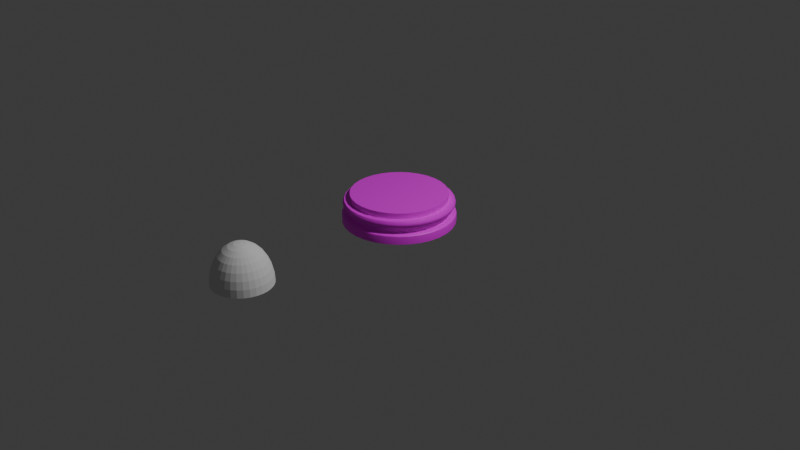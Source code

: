 # Source: Pillar.blend  (saved by Blender 4.5.88; exported with 4.5.12 LTS)
import bpy
from mathutils import Matrix  # noqa: F401  (used for matrix-valued properties, if any)

bpy.ops.wm.read_factory_settings(use_empty=True)
scene = bpy.context.scene
scene.name = 'Scene'

# ---- collections
col_collection = bpy.data.collections.new('Collection'); scene.collection.children.link(col_collection)

# ---- images (referenced by path relative to the original .blend; pixels are not part of the script)
import os
ASSET_DIR = os.environ.get("B2B_ASSET_DIR", "")  # directory of the original .blend (textures are referenced by path, not embedded)
HERE = os.path.dirname(os.path.abspath(__file__))  # packed textures are extracted next to this script under _unpacked/

def load_image(name, relpath, width, height, colorspace="sRGB"):
    """Load a texture the original file referenced (path relative to the .blend, or extracted next to this script)."""
    p = next((c for c in (os.path.join(HERE, relpath), os.path.join(ASSET_DIR, relpath)) if relpath and os.path.exists(c)), "")
    if p:
        img = bpy.data.images.load(p, check_existing=True)
        img.name = name
    else:  # same state as the original file: an image datablock whose file is absent (Cycles renders it pink)
        img = bpy.data.images.new(name, width, height)
        img.source = "FILE"
        img.filepath = "//" + (relpath or name)
    img.colorspace_settings.name = colorspace
    return img
img_untitled = load_image('Untitled', '', 1024, 1024, 'sRGB')

# ---- materials (node trees are filled in below, after node groups)
mat_material = bpy.data.materials.new('Material')
mat_material.alpha_threshold = 0.0
mat_material.roughness = 0.5
mat_material.line_color = (0.0, 0.0, 0.0, 1.0)

# ---- node groups
ng_smooth_by_angle = bpy.data.node_groups.new('Smooth by Angle', 'GeometryNodeTree')
_s = ng_smooth_by_angle.interface.new_socket(name='Mesh', in_out='OUTPUT', socket_type='NodeSocketGeometry')
_s = ng_smooth_by_angle.interface.new_socket(name='Mesh', in_out='INPUT', socket_type='NodeSocketGeometry')
_s = ng_smooth_by_angle.interface.new_socket(name='Angle', in_out='INPUT', socket_type='NodeSocketFloat')
_s.subtype = 'ANGLE'
_s.default_value = 0.5236
_s.min_value = 0.0
_s.max_value = 3.142
_s.description = 'Maximum face angle for smooth edges'
_s = ng_smooth_by_angle.interface.new_socket(name='Ignore Sharpness', in_out='INPUT', socket_type='NodeSocketBool')
_s.force_non_field = True
ng_smooth_by_angle.description = 'Set the sharpness of mesh edges based on the angle between the neighboring faces'
ng_smooth_by_angle.is_modifier = True
_N = ng_smooth_by_angle.nodes; _L = ng_smooth_by_angle.links
n0 = _N.new('GeometryNodeSetShadeSmooth'); n0.name = 'Set Shade Smooth'; n0.location = (120, -80)
n0.domain = 'EDGE'
n1 = _N.new('GeometryNodeSetShadeSmooth'); n1.name = 'Set Shade Smooth.001'; n1.location = (300, -80)
n2 = _N.new('NodeGroupOutput'); n2.name = 'Group Output'; n2.location = (480, -80)
n3 = _N.new('GeometryNodeInputMeshEdgeAngle'); n3.name = 'Edge Angle'; n3.location = (-440, -240)
n4 = _N.new('NodeGroupInput'); n4.name = 'Group Input'; n4.location = (-80, -80)
n5 = _N.new('GeometryNodeInputEdgeSmooth'); n5.name = 'Is Edge Smooth'; n5.location = (-260, -120)
n6 = _N.new('GeometryNodeInputShadeSmooth'); n6.name = 'Is Shade Smooth'; n6.location = (-440, -397)
n7 = _N.new('FunctionNodeCompare'); n7.name = 'Compare'; n7.location = (-260, -260)
n7.operation = 'LESS_EQUAL'
n7.inputs[6].default_value = (0.0, 0.0, 0.0, 0.0)
n7.inputs[7].default_value = (0.0, 0.0, 0.0, 0.0)
n8 = _N.new('FunctionNodeBooleanMath'); n8.name = 'Boolean Math.001'; n8.location = (-80, -260)
n9 = _N.new('NodeGroupInput'); n9.name = 'Group Input.001'; n9.location = (-440, -329)
n10 = _N.new('NodeGroupInput'); n10.name = 'Group Input.002'; n10.location = (-259, -189)
n11 = _N.new('FunctionNodeBooleanMath'); n11.name = 'Boolean Math'; n11.location = (-80, -149)
n11.operation = 'OR'
n12 = _N.new('FunctionNodeBooleanMath'); n12.name = 'Boolean Math.002'; n12.location = (-260, -380)
n12.operation = 'OR'
n13 = _N.new('NodeGroupInput'); n13.name = 'Group Input.003'; n13.location = (-440, -460)
_L.new(n3.outputs[0], n7.inputs[0])
_L.new(n1.outputs[0], n2.inputs[0])
_L.new(n9.outputs[1], n7.inputs[1])
_L.new(n7.outputs[0], n8.inputs[0])
_L.new(n4.outputs[0], n0.inputs[0])
_L.new(n0.outputs[0], n1.inputs[0])
_L.new(n8.outputs[0], n0.inputs[2])
_L.new(n10.outputs[2], n11.inputs[1])
_L.new(n5.outputs[0], n11.inputs[0])
_L.new(n11.outputs[0], n0.inputs[1])
_L.new(n13.outputs[2], n12.inputs[1])
_L.new(n6.outputs[0], n12.inputs[0])
_L.new(n12.outputs[0], n8.inputs[1])
n2.is_active_output = True

# ---- material node trees
mat_material.use_nodes = True; mat_material.node_tree.nodes.clear()
_N = mat_material.node_tree.nodes; _L = mat_material.node_tree.links
n0 = _N.new('ShaderNodeOutputMaterial'); n0.name = 'Material Output'; n0.location = (200, 100)
n1 = _N.new('ShaderNodeBsdfPrincipled'); n1.name = 'Principled BSDF'; n1.location = (-200, 100)
n1.inputs[3].default_value = 1.45
n2 = _N.new('ShaderNodeTexImage'); n2.name = 'Image Texture'; n2.location = (-490, 75)
n2.image = img_untitled
_L.new(n1.outputs[0], n0.inputs[0])
_L.new(n2.outputs[0], n1.inputs[0])
n0.is_active_output = True

# ---- world
world_world = bpy.data.worlds.new('World'); scene.world = world_world
world_world.use_nodes = True; world_world.node_tree.nodes.clear()
_N = world_world.node_tree.nodes; _L = world_world.node_tree.links
n0 = _N.new('ShaderNodeOutputWorld'); n0.name = 'World Output'; n0.location = (200, 100)
n1 = _N.new('ShaderNodeBackground'); n1.name = 'Background'; n1.location = (-200, 100)
n1.inputs[0].default_value = (0.05088, 0.05088, 0.05088, 1.0)
_L.new(n1.outputs[0], n0.inputs[0])
n0.is_active_output = True
world_world.color = (0.05088, 0.05088, 0.05088)
world_world.sun_shadow_jitter_overblur = 0.0

# ---- cameras
cam_camera = bpy.data.cameras.new('Camera')
cam_camera.clip_end = 100.0
cam_camera.ortho_scale = 7.314

# ---- lights
light_light = bpy.data.lights.new('Light', 'POINT')
light_light.energy = 1000.0
light_light.shadow_soft_size = 0.1

# ---- meshes
me_cylinder = bpy.data.meshes.new('Cylinder')
me_cylinder.from_pydata([(-5.609e-10, 0.5797, 0.002024), (-5.609e-10, 0.513, 0.09732), (0.1131, 0.5685, 0.002024), (0.1001, 0.5031, 0.09732), (0.2218, 0.5355, 0.002024), (0.1963, 0.4739, 0.09732), (0.322, 0.482, 0.002024), (0.285, 0.4265, 0.09732), (0.4099, 0.4099, 0.002024), (0.3627, 0.3627, 0.09732), (0.482, 0.322, 0.002024), (0.4265, 0.285, 0.09732), (0.5355, 0.2218, 0.002024), (0.4739, 0.1963, 0.09732), (0.5685, 0.1131, 0.002024), (0.5031, 0.1001, 0.09732), (0.5797, 5.609e-10, 0.002024), (0.513, 5.609e-10, 0.09732), (0.5685, -0.1131, 0.002024), (0.5031, -0.1001, 0.09732), (0.5355, -0.2218, 0.002024), (0.4739, -0.1963, 0.09732), (0.482, -0.322, 0.002024), (0.4265, -0.285, 0.09732), (0.4099, -0.4099, 0.002024), (0.3627, -0.3627, 0.09732), (0.322, -0.482, 0.002024), (0.285, -0.4265, 0.09732), (0.2218, -0.5355, 0.002024), (0.1963, -0.4739, 0.09732), (0.1131, -0.5685, 0.002024), (0.1001, -0.5031, 0.09732), (-5.609e-10, -0.5797, 0.002024), (-5.609e-10, -0.513, 0.09732), (-0.1131, -0.5685, 0.002024), (-0.1001, -0.5031, 0.09732), (-0.2218, -0.5355, 0.002024), (-0.1963, -0.4739, 0.09732), (-0.322, -0.482, 0.002024), (-0.285, -0.4265, 0.09732), (-0.4099, -0.4099, 0.002024), (-0.3627, -0.3627, 0.09732), (-0.482, -0.322, 0.002024), (-0.4265, -0.285, 0.09732), (-0.5355, -0.2218, 0.002024), (-0.4739, -0.1963, 0.09732), (-0.5685, -0.1131, 0.002024), (-0.5031, -0.1001, 0.09732), (-0.5797, 5.609e-10, 0.002024), (-0.513, 5.609e-10, 0.09732), (-0.5685, 0.1131, 0.002024), (-0.5031, 0.1001, 0.09732), (-0.5355, 0.2218, 0.002024), (-0.4739, 0.1963, 0.09732), (-0.482, 0.322, 0.002024), (-0.4265, 0.285, 0.09732), (-0.4099, 0.4099, 0.002024), (-0.3627, 0.3627, 0.09732), (-0.322, 0.482, 0.002024), (-0.285, 0.4265, 0.09732), (-0.2218, 0.5355, 0.002024), (-0.1963, 0.4739, 0.09732), (-0.1131, 0.5685, 0.002024), (-0.1001, 0.5031, 0.09732), (-1.454e-10, 0.5568, 0.17), (0.1086, 0.5461, 0.17), (0.2131, 0.5145, 0.17), (0.3094, 0.463, 0.17), (0.3937, 0.3937, 0.17), (0.463, 0.3094, 0.17), (0.5145, 0.2131, 0.17), (0.5461, 0.1086, 0.17), (0.5568, 1.115e-09, 0.17), (0.5461, -0.1086, 0.17), (0.5145, -0.2131, 0.17), (0.463, -0.3094, 0.17), (0.3937, -0.3937, 0.17), (0.3094, -0.463, 0.17), (0.2131, -0.5145, 0.17), (0.1086, -0.5461, 0.17), (-1.454e-10, -0.5568, 0.17), (-0.1086, -0.5461, 0.17), (-0.2131, -0.5145, 0.17), (-0.3094, -0.463, 0.17), (-0.3937, -0.3937, 0.17), (-0.463, -0.3094, 0.17), (-0.5145, -0.2131, 0.17), (-0.5461, -0.1086, 0.17), (-0.5568, 1.115e-09, 0.17), (-0.5461, 0.1086, 0.17), (-0.5145, 0.2131, 0.17), (-0.463, 0.3094, 0.17), (-0.3937, 0.3937, 0.17), (-0.3094, 0.463, 0.17), (-0.2131, 0.5145, 0.17), (-0.1086, 0.5461, 0.17), (0.1001, 0.5031, 0.17), (-5.609e-10, 0.513, 0.17), (0.1963, 0.4739, 0.17), (0.285, 0.4265, 0.17), (0.3627, 0.3627, 0.17), (0.4265, 0.285, 0.17), (0.4739, 0.1963, 0.17), (0.5031, 0.1001, 0.17), (0.513, 5.609e-10, 0.17), (0.5031, -0.1001, 0.17), (0.4739, -0.1963, 0.17), (0.4265, -0.285, 0.17), (0.3627, -0.3627, 0.17), (0.285, -0.4265, 0.17), (0.1963, -0.4739, 0.17), (0.1001, -0.5031, 0.17), (-5.609e-10, -0.513, 0.17), (-0.1001, -0.5031, 0.17), (-0.1963, -0.4739, 0.17), (-0.285, -0.4265, 0.17), (-0.3627, -0.3627, 0.17), (-0.4265, -0.285, 0.17), (-0.4739, -0.1963, 0.17), (-0.5031, -0.1001, 0.17), (-0.513, 5.609e-10, 0.17), (-0.5031, 0.1001, 0.17), (-0.4739, 0.1963, 0.17), (-0.4265, 0.285, 0.17), (-0.3627, 0.3627, 0.17), (-0.285, 0.4265, 0.17), (-0.1963, 0.4739, 0.17), (-0.1001, 0.5031, 0.17), (0.09717, 0.4885, 0.2361), (-8.581e-10, 0.4981, 0.2361), (0.1906, 0.4602, 0.2361), (0.2767, 0.4141, 0.2361), (0.3522, 0.3522, 0.2361), (0.4141, 0.2767, 0.2361), (0.4602, 0.1906, 0.2361), (0.4885, 0.09717, 0.2361), (0.4981, 5.893e-10, 0.2361), (0.4885, -0.09717, 0.2361), (0.4602, -0.1906, 0.2361), (0.4141, -0.2767, 0.2361), (0.3522, -0.3522, 0.2361), (0.2767, -0.4141, 0.2361), (0.1906, -0.4602, 0.2361), (0.09717, -0.4885, 0.2361), (-8.581e-10, -0.4981, 0.2361), (-0.09717, -0.4885, 0.2361), (-0.1906, -0.4602, 0.2361), (-0.2767, -0.4141, 0.2361), (-0.3522, -0.3522, 0.2361), (-0.4141, -0.2767, 0.2361), (-0.4602, -0.1906, 0.2361), (-0.4885, -0.09717, 0.2361), (-0.4981, 5.893e-10, 0.2361), (-0.4885, 0.09717, 0.2361), (-0.4602, 0.1906, 0.2361), (-0.4141, 0.2767, 0.2361), (-0.3522, 0.3522, 0.2361), (-0.2767, 0.4141, 0.2361), (-0.1906, 0.4602, 0.2361), (-0.09717, 0.4885, 0.2361), (0.1082, 0.5442, 0.2342), (-1.117e-09, 0.5549, 0.2342), (0.2123, 0.5126, 0.2342), (0.3083, 0.4613, 0.2342), (0.3923, 0.3923, 0.2342), (0.4613, 0.3083, 0.2342), (0.5126, 0.2123, 0.2342), (0.5442, 0.1082, 0.2342), (0.5549, 1.09e-09, 0.2342), (0.5442, -0.1082, 0.2342), (0.5126, -0.2123, 0.2342), (0.4613, -0.3083, 0.2342), (0.3923, -0.3923, 0.2342), (0.3083, -0.4613, 0.2342), (0.2123, -0.5126, 0.2342), (0.1082, -0.5442, 0.2342), (-1.117e-09, -0.5549, 0.2342), (-0.1082, -0.5442, 0.2342), (-0.2123, -0.5126, 0.2342), (-0.3083, -0.4613, 0.2342), (-0.3923, -0.3923, 0.2342), (-0.4613, -0.3083, 0.2342), (-0.5126, -0.2123, 0.2342), (-0.5442, -0.1082, 0.2342), (-0.5549, 1.09e-09, 0.2342), (-0.5442, 0.1082, 0.2342), (-0.5126, 0.2123, 0.2342), (-0.4613, 0.3083, 0.2342), (-0.3923, 0.3923, 0.2342), (-0.3083, 0.4613, 0.2342), (-0.2123, 0.5126, 0.2342), (-0.1082, 0.5442, 0.2342), (0.09717, 0.4885, 0.2971), (-8.581e-10, 0.4981, 0.2971), (0.1906, 0.4602, 0.2971), (0.2767, 0.4141, 0.2971), (0.3522, 0.3522, 0.2971), (0.4141, 0.2767, 0.2971), (0.4602, 0.1906, 0.2971), (0.4885, 0.09717, 0.2971), (0.4981, 5.893e-10, 0.2971), (0.4885, -0.09717, 0.2971), (0.4602, -0.1906, 0.2971), (0.4141, -0.2767, 0.2971), (0.3522, -0.3522, 0.2971), (0.2767, -0.4141, 0.2971), (0.1906, -0.4602, 0.2971), (0.09717, -0.4885, 0.2971), (-8.581e-10, -0.4981, 0.2971), (-0.09717, -0.4885, 0.2971), (-0.1906, -0.4602, 0.2971), (-0.2767, -0.4141, 0.2971), (-0.3522, -0.3522, 0.2971), (-0.4141, -0.2767, 0.2971), (-0.4602, -0.1906, 0.2971), (-0.4885, -0.09717, 0.2971), (-0.4981, 5.893e-10, 0.2971), (-0.4885, 0.09717, 0.2971), (-0.4602, 0.1906, 0.2971), (-0.4141, 0.2767, 0.2971), (-0.3522, 0.3522, 0.2971), (-0.2767, 0.4141, 0.2971), (-0.1906, 0.4602, 0.2971), (-0.09717, 0.4885, 0.2971), (0.4707, 0.3145, 0.2165), (0.4713, 0.3149, 0.1874), (0.474, 0.3167, 0.202), (0.5237, 0.2169, 0.1874), (0.5231, 0.2167, 0.2165), (0.5267, 0.2182, 0.202), (-0.3145, -0.4707, 0.2165), (-0.3149, -0.4713, 0.1874), (-0.3167, -0.474, 0.202), (-0.4008, -0.4008, 0.1874), (-0.4003, -0.4003, 0.2165), (-0.4031, -0.4031, 0.202), (0.5559, 0.1106, 0.1874), (0.5553, 0.1105, 0.2165), (0.5592, 0.1112, 0.202), (-0.4713, -0.3149, 0.1874), (-0.4707, -0.3145, 0.2165), (-0.474, -0.3167, 0.202), (0.5668, 1.261e-09, 0.1874), (0.5662, 1.254e-09, 0.2165), (0.5701, 1.32e-09, 0.202), (-0.5237, -0.2169, 0.1874), (-0.5231, -0.2167, 0.2165), (-0.5267, -0.2182, 0.202), (0.5559, -0.1106, 0.1874), (0.5553, -0.1105, 0.2165), (0.5592, -0.1112, 0.202), (-0.5559, -0.1106, 0.1874), (-0.5553, -0.1105, 0.2165), (-0.5592, -0.1112, 0.202), (0.5237, -0.2169, 0.1874), (0.5231, -0.2167, 0.2165), (0.5267, -0.2182, 0.202), (-0.5668, 1.261e-09, 0.1874), (-0.5662, 1.254e-09, 0.2165), (-0.5701, 1.32e-09, 0.202), (0.4713, -0.3149, 0.1874), (0.4707, -0.3145, 0.2165), (0.474, -0.3167, 0.202), (-0.5559, 0.1106, 0.1874), (-0.5553, 0.1105, 0.2165), (-0.5592, 0.1112, 0.202), (0.4008, -0.4008, 0.1874), (0.4003, -0.4003, 0.2165), (0.4031, -0.4031, 0.202), (-0.5237, 0.2169, 0.1874), (-0.5231, 0.2167, 0.2165), (-0.5267, 0.2182, 0.202), (0.3149, -0.4713, 0.1874), (0.3145, -0.4707, 0.2165), (0.3167, -0.474, 0.202), (-0.4713, 0.3149, 0.1874), (-0.4707, 0.3145, 0.2165), (-0.474, 0.3167, 0.202), (0.2169, -0.5237, 0.1874), (0.2167, -0.5231, 0.2165), (0.2182, -0.5267, 0.202), (-8.287e-10, 0.5662, 0.2165), (-3.895e-10, 0.5668, 0.1874), (-6.284e-10, 0.5701, 0.202), (0.1106, 0.5559, 0.1874), (0.1105, 0.5553, 0.2165), (0.1112, 0.5592, 0.202), (-0.4008, 0.4008, 0.1874), (-0.4003, 0.4003, 0.2165), (-0.4031, 0.4031, 0.202), (0.1106, -0.5559, 0.1874), (0.1105, -0.5553, 0.2165), (0.1112, -0.5592, 0.202), (0.2169, 0.5237, 0.1874), (0.2167, 0.5231, 0.2165), (0.2182, 0.5267, 0.202), (-0.3149, 0.4713, 0.1874), (-0.3145, 0.4707, 0.2165), (-0.3167, 0.474, 0.202), (-3.895e-10, -0.5668, 0.1874), (-8.287e-10, -0.5662, 0.2165), (-6.284e-10, -0.5701, 0.202), (0.3149, 0.4713, 0.1874), (0.3145, 0.4707, 0.2165), (0.3167, 0.474, 0.202), (-0.2169, 0.5237, 0.1874), (-0.2167, 0.5231, 0.2165), (-0.2182, 0.5267, 0.202), (-0.1106, -0.5559, 0.1874), (-0.1105, -0.5553, 0.2165), (-0.1112, -0.5592, 0.202), (0.4008, 0.4008, 0.1874), (0.4003, 0.4003, 0.2165), (0.4031, 0.4031, 0.202), (-0.1106, 0.5559, 0.1874), (-0.1105, 0.5553, 0.2165), (-0.1112, 0.5592, 0.202), (-0.2169, -0.5237, 0.1874), (-0.2167, -0.5231, 0.2165), (-0.2182, -0.5267, 0.202), (0.1091, 0.5485, 0.09732), (0.1131, 0.5685, 0.07703), (0.1111, 0.5585, 0.0946), (0.1126, 0.5659, 0.08718), (-5.609e-10, 0.5797, 0.07703), (-5.609e-10, 0.5593, 0.09732), (-5.609e-10, 0.5769, 0.08718), (-5.609e-10, 0.5695, 0.0946), (0.214, 0.5167, 0.09732), (0.2218, 0.5355, 0.07703), (0.2179, 0.5261, 0.0946), (0.2208, 0.533, 0.08718), (0.3107, 0.465, 0.09732), (0.322, 0.482, 0.07703), (0.3164, 0.4735, 0.0946), (0.3205, 0.4797, 0.08718), (0.3955, 0.3955, 0.09732), (0.4099, 0.4099, 0.07703), (0.4027, 0.4027, 0.0946), (0.408, 0.408, 0.08718), (0.465, 0.3107, 0.09732), (0.482, 0.322, 0.07703), (0.4735, 0.3164, 0.0946), (0.4797, 0.3205, 0.08718), (0.5167, 0.214, 0.09732), (0.5355, 0.2218, 0.07703), (0.5261, 0.2179, 0.0946), (0.533, 0.2208, 0.08718), (0.5485, 0.1091, 0.09732), (0.5685, 0.1131, 0.07703), (0.5585, 0.1111, 0.0946), (0.5659, 0.1126, 0.08718), (0.5593, 5.609e-10, 0.09732), (0.5797, 5.609e-10, 0.07703), (0.5695, 5.609e-10, 0.0946), (0.5769, 5.609e-10, 0.08718), (0.5485, -0.1091, 0.09732), (0.5685, -0.1131, 0.07703), (0.5585, -0.1111, 0.0946), (0.5659, -0.1126, 0.08718), (0.5167, -0.214, 0.09732), (0.5355, -0.2218, 0.07703), (0.5261, -0.2179, 0.0946), (0.533, -0.2208, 0.08718), (0.465, -0.3107, 0.09732), (0.482, -0.322, 0.07703), (0.4735, -0.3164, 0.0946), (0.4797, -0.3205, 0.08718), (0.3955, -0.3955, 0.09732), (0.4099, -0.4099, 0.07703), (0.4027, -0.4027, 0.0946), (0.408, -0.408, 0.08718), (0.3107, -0.465, 0.09732), (0.322, -0.482, 0.07703), (0.3164, -0.4735, 0.0946), (0.3205, -0.4797, 0.08718), (0.214, -0.5167, 0.09732), (0.2218, -0.5355, 0.07703), (0.2179, -0.5261, 0.0946), (0.2208, -0.533, 0.08718), (0.1091, -0.5485, 0.09732), (0.1131, -0.5685, 0.07703), (0.1111, -0.5585, 0.0946), (0.1126, -0.5659, 0.08718), (-5.609e-10, -0.5593, 0.09732), (-5.609e-10, -0.5797, 0.07703), (-5.609e-10, -0.5695, 0.0946), (-5.609e-10, -0.5769, 0.08718), (-0.1091, -0.5485, 0.09732), (-0.1131, -0.5685, 0.07703), (-0.1111, -0.5585, 0.0946), (-0.1126, -0.5659, 0.08718), (-0.214, -0.5167, 0.09732), (-0.2218, -0.5355, 0.07703), (-0.2179, -0.5261, 0.0946), (-0.2208, -0.533, 0.08718), (-0.3107, -0.465, 0.09732), (-0.322, -0.482, 0.07703), (-0.3164, -0.4735, 0.0946), (-0.3205, -0.4797, 0.08718), (-0.3955, -0.3955, 0.09732), (-0.4099, -0.4099, 0.07703), (-0.4027, -0.4027, 0.0946), (-0.408, -0.408, 0.08718), (-0.465, -0.3107, 0.09732), (-0.482, -0.322, 0.07703), (-0.4735, -0.3164, 0.0946), (-0.4797, -0.3205, 0.08718), (-0.5167, -0.214, 0.09732), (-0.5355, -0.2218, 0.07703), (-0.5261, -0.2179, 0.0946), (-0.533, -0.2208, 0.08718), (-0.5485, -0.1091, 0.09732), (-0.5685, -0.1131, 0.07703), (-0.5585, -0.1111, 0.0946), (-0.5659, -0.1126, 0.08718), (-0.5593, 5.609e-10, 0.09732), (-0.5797, 5.609e-10, 0.07703), (-0.5695, 5.609e-10, 0.0946), (-0.5769, 5.609e-10, 0.08718), (-0.5485, 0.1091, 0.09732), (-0.5685, 0.1131, 0.07703), (-0.5585, 0.1111, 0.0946), (-0.5659, 0.1126, 0.08718), (-0.5167, 0.214, 0.09732), (-0.5355, 0.2218, 0.07703), (-0.5261, 0.2179, 0.0946), (-0.533, 0.2208, 0.08718), (-0.465, 0.3107, 0.09732), (-0.482, 0.322, 0.07703), (-0.4735, 0.3164, 0.0946), (-0.4797, 0.3205, 0.08718), (-0.3955, 0.3955, 0.09732), (-0.4099, 0.4099, 0.07703), (-0.4027, 0.4027, 0.0946), (-0.408, 0.408, 0.08718), (-0.3107, 0.465, 0.09732), (-0.322, 0.482, 0.07703), (-0.3164, 0.4735, 0.0946), (-0.3205, 0.4797, 0.08718), (-0.214, 0.5167, 0.09732), (-0.2218, 0.5355, 0.07703), (-0.2179, 0.5261, 0.0946), (-0.2208, 0.533, 0.08718), (-0.1091, 0.5485, 0.09732), (-0.1131, 0.5685, 0.07703), (-0.1111, 0.5585, 0.0946), (-0.1126, 0.5659, 0.08718)], [], [(15, 13, 102, 103), (0, 2, 4, 6, 8, 10, 12, 14, 16, 18, 20, 22, 24, 26, 28, 30, 32, 34, 36, 38, 40, 42, 44, 46, 48, 50, 52, 54, 56, 58, 60, 62), (43, 41, 116, 117), (17, 15, 103, 104), (45, 43, 117, 118), (19, 17, 104, 105), (47, 45, 118, 119), (21, 19, 105, 106), (49, 47, 119, 120), (23, 21, 106, 107), (51, 49, 120, 121), (25, 23, 107, 108), (53, 51, 121, 122), (27, 25, 108, 109), (55, 53, 122, 123), (29, 27, 109, 110), (3, 1, 97, 96), (57, 55, 123, 124), (31, 29, 110, 111), (5, 3, 96, 98), (59, 57, 124, 125), (33, 31, 111, 112), (7, 5, 98, 99), (61, 59, 125, 126), (35, 33, 112, 113), (9, 7, 99, 100), (63, 61, 126, 127), (37, 35, 113, 114), (11, 9, 100, 101), (1, 63, 127, 97), (39, 37, 114, 115), (13, 11, 101, 102), (41, 39, 115, 116), (64, 65, 96, 97), (65, 66, 98, 96), (66, 67, 99, 98), (67, 68, 100, 99), (68, 69, 101, 100), (69, 70, 102, 101), (70, 71, 103, 102), (71, 72, 104, 103), (72, 73, 105, 104), (73, 74, 106, 105), (74, 75, 107, 106), (75, 76, 108, 107), (76, 77, 109, 108), (77, 78, 110, 109), (78, 79, 111, 110), (79, 80, 112, 111), (80, 81, 113, 112), (81, 82, 114, 113), (82, 83, 115, 114), (83, 84, 116, 115), (84, 85, 117, 116), (85, 86, 118, 117), (86, 87, 119, 118), (87, 88, 120, 119), (88, 89, 121, 120), (89, 90, 122, 121), (90, 91, 123, 122), (91, 92, 124, 123), (92, 93, 125, 124), (93, 94, 126, 125), (94, 95, 127, 126), (95, 64, 97, 127), (136, 135, 199, 200), (129, 128, 160, 161), (128, 130, 162, 160), (130, 131, 163, 162), (131, 132, 164, 163), (132, 133, 165, 164), (133, 134, 166, 165), (134, 135, 167, 166), (135, 136, 168, 167), (136, 137, 169, 168), (137, 138, 170, 169), (138, 139, 171, 170), (139, 140, 172, 171), (140, 141, 173, 172), (141, 142, 174, 173), (142, 143, 175, 174), (143, 144, 176, 175), (144, 145, 177, 176), (145, 146, 178, 177), (146, 147, 179, 178), (147, 148, 180, 179), (148, 149, 181, 180), (149, 150, 182, 181), (150, 151, 183, 182), (151, 152, 184, 183), (152, 153, 185, 184), (153, 154, 186, 185), (154, 155, 187, 186), (155, 156, 188, 187), (156, 157, 189, 188), (157, 158, 190, 189), (158, 159, 191, 190), (159, 129, 161, 191), (192, 193, 223, 222, 221, 220, 219, 218, 217, 216, 215, 214, 213, 212, 211, 210, 209, 208, 207, 206, 205, 204, 203, 202, 201, 200, 199, 198, 197, 196, 195, 194), (150, 149, 213, 214), (137, 136, 200, 201), (151, 150, 214, 215), (138, 137, 201, 202), (152, 151, 215, 216), (139, 138, 202, 203), (153, 152, 216, 217), (140, 139, 203, 204), (154, 153, 217, 218), (141, 140, 204, 205), (155, 154, 218, 219), (142, 141, 205, 206), (128, 129, 193, 192), (156, 155, 219, 220), (143, 142, 206, 207), (130, 128, 192, 194), (157, 156, 220, 221), (144, 143, 207, 208), (131, 130, 194, 195), (158, 157, 221, 222), (145, 144, 208, 209), (132, 131, 195, 196), (159, 158, 222, 223), (146, 145, 209, 210), (133, 132, 196, 197), (129, 159, 223, 193), (147, 146, 210, 211), (134, 133, 197, 198), (148, 147, 211, 212), (135, 134, 198, 199), (149, 148, 212, 213), (318, 230, 232, 319), (319, 232, 231, 317), (315, 281, 283, 316), (316, 283, 282, 314), (312, 224, 226, 313), (313, 226, 225, 311), (309, 318, 319, 310), (310, 319, 317, 308), (306, 315, 316, 307), (307, 316, 314, 305), (303, 312, 313, 304), (304, 313, 311, 302), (300, 309, 310, 301), (301, 310, 308, 299), (297, 306, 307, 298), (298, 307, 305, 296), (294, 303, 304, 295), (295, 304, 302, 293), (291, 300, 301, 292), (292, 301, 299, 290), (288, 297, 298, 289), (289, 298, 296, 287), (285, 294, 295, 286), (286, 295, 293, 284), (279, 291, 292, 280), (280, 292, 290, 278), (276, 288, 289, 277), (277, 289, 287, 275), (281, 285, 286, 283), (283, 286, 284, 282), (273, 279, 280, 274), (274, 280, 278, 272), (270, 276, 277, 271), (271, 277, 275, 269), (267, 273, 274, 268), (268, 274, 272, 266), (264, 270, 271, 265), (265, 271, 269, 263), (261, 267, 268, 262), (262, 268, 266, 260), (258, 264, 265, 259), (259, 265, 263, 257), (255, 261, 262, 256), (256, 262, 260, 254), (252, 258, 259, 253), (253, 259, 257, 251), (249, 255, 256, 250), (250, 256, 254, 248), (246, 252, 253, 247), (247, 253, 251, 245), (243, 249, 250, 244), (244, 250, 248, 242), (240, 246, 247, 241), (241, 247, 245, 239), (237, 243, 244, 238), (238, 244, 242, 236), (234, 240, 241, 235), (235, 241, 239, 233), (228, 237, 238, 229), (229, 238, 236, 227), (230, 234, 235, 232), (232, 235, 233, 231), (224, 228, 229, 226), (226, 229, 227, 225), (224, 312, 164, 165), (70, 69, 225, 227), (228, 224, 165, 166), (69, 68, 311, 225), (237, 228, 166, 167), (71, 70, 227, 236), (230, 318, 178, 179), (84, 83, 231, 233), (234, 230, 179, 180), (83, 82, 317, 231), (240, 234, 180, 181), (85, 84, 233, 239), (243, 237, 167, 168), (72, 71, 236, 242), (246, 240, 181, 182), (86, 85, 239, 245), (249, 243, 168, 169), (73, 72, 242, 248), (252, 246, 182, 183), (87, 86, 245, 251), (255, 249, 169, 170), (74, 73, 248, 254), (258, 252, 183, 184), (88, 87, 251, 257), (261, 255, 170, 171), (75, 74, 254, 260), (264, 258, 184, 185), (89, 88, 257, 263), (267, 261, 171, 172), (76, 75, 260, 266), (270, 264, 185, 186), (90, 89, 263, 269), (273, 267, 172, 173), (77, 76, 266, 272), (276, 270, 186, 187), (91, 90, 269, 275), (279, 273, 173, 174), (78, 77, 272, 278), (288, 276, 187, 188), (92, 91, 275, 287), (291, 279, 174, 175), (79, 78, 278, 290), (281, 315, 191, 161), (65, 64, 282, 284), (285, 281, 161, 160), (64, 95, 314, 282), (294, 285, 160, 162), (66, 65, 284, 293), (297, 288, 188, 189), (93, 92, 287, 296), (300, 291, 175, 176), (80, 79, 290, 299), (303, 294, 162, 163), (67, 66, 293, 302), (306, 297, 189, 190), (94, 93, 296, 305), (309, 300, 176, 177), (81, 80, 299, 308), (312, 303, 163, 164), (68, 67, 302, 311), (315, 306, 190, 191), (95, 94, 305, 314), (318, 309, 177, 178), (82, 81, 308, 317), (321, 324, 326, 323), (323, 326, 327, 322), (322, 327, 325, 320), (329, 321, 323, 331), (331, 323, 322, 330), (330, 322, 320, 328), (333, 329, 331, 335), (335, 331, 330, 334), (334, 330, 328, 332), (337, 333, 335, 339), (339, 335, 334, 338), (338, 334, 332, 336), (341, 337, 339, 343), (343, 339, 338, 342), (342, 338, 336, 340), (345, 341, 343, 347), (347, 343, 342, 346), (346, 342, 340, 344), (349, 345, 347, 351), (351, 347, 346, 350), (350, 346, 344, 348), (353, 349, 351, 355), (355, 351, 350, 354), (354, 350, 348, 352), (357, 353, 355, 359), (359, 355, 354, 358), (358, 354, 352, 356), (361, 357, 359, 363), (363, 359, 358, 362), (362, 358, 356, 360), (365, 361, 363, 367), (367, 363, 362, 366), (366, 362, 360, 364), (369, 365, 367, 371), (371, 367, 366, 370), (370, 366, 364, 368), (373, 369, 371, 375), (375, 371, 370, 374), (374, 370, 368, 372), (377, 373, 375, 379), (379, 375, 374, 378), (378, 374, 372, 376), (381, 377, 379, 383), (383, 379, 378, 382), (382, 378, 376, 380), (385, 381, 383, 387), (387, 383, 382, 386), (386, 382, 380, 384), (389, 385, 387, 391), (391, 387, 386, 390), (390, 386, 384, 388), (393, 389, 391, 395), (395, 391, 390, 394), (394, 390, 388, 392), (397, 393, 395, 399), (399, 395, 394, 398), (398, 394, 392, 396), (401, 397, 399, 403), (403, 399, 398, 402), (402, 398, 396, 400), (405, 401, 403, 407), (407, 403, 402, 406), (406, 402, 400, 404), (409, 405, 407, 411), (411, 407, 406, 410), (410, 406, 404, 408), (413, 409, 411, 415), (415, 411, 410, 414), (414, 410, 408, 412), (417, 413, 415, 419), (419, 415, 414, 418), (418, 414, 412, 416), (421, 417, 419, 423), (423, 419, 418, 422), (422, 418, 416, 420), (425, 421, 423, 427), (427, 423, 422, 426), (426, 422, 420, 424), (429, 425, 427, 431), (431, 427, 426, 430), (430, 426, 424, 428), (433, 429, 431, 435), (435, 431, 430, 434), (434, 430, 428, 432), (437, 433, 435, 439), (439, 435, 434, 438), (438, 434, 432, 436), (441, 437, 439, 443), (443, 439, 438, 442), (442, 438, 436, 440), (445, 441, 443, 447), (447, 443, 442, 446), (446, 442, 440, 444), (324, 445, 447, 326), (326, 447, 446, 327), (327, 446, 444, 325), (1, 3, 320, 325), (0, 324, 321, 2), (2, 321, 329, 4), (3, 5, 328, 320), (62, 445, 324, 0), (63, 1, 325, 444), (4, 329, 333, 6), (5, 7, 332, 328), (6, 333, 337, 8), (7, 9, 336, 332), (8, 337, 341, 10), (9, 11, 340, 336), (10, 341, 345, 12), (11, 13, 344, 340), (12, 345, 349, 14), (13, 15, 348, 344), (14, 349, 353, 16), (15, 17, 352, 348), (16, 353, 357, 18), (17, 19, 356, 352), (18, 357, 361, 20), (19, 21, 360, 356), (20, 361, 365, 22), (21, 23, 364, 360), (22, 365, 369, 24), (23, 25, 368, 364), (24, 369, 373, 26), (25, 27, 372, 368), (26, 373, 377, 28), (27, 29, 376, 372), (28, 377, 381, 30), (29, 31, 380, 376), (30, 381, 385, 32), (31, 33, 384, 380), (32, 385, 389, 34), (33, 35, 388, 384), (34, 389, 393, 36), (35, 37, 392, 388), (36, 393, 397, 38), (37, 39, 396, 392), (38, 397, 401, 40), (39, 41, 400, 396), (40, 401, 405, 42), (41, 43, 404, 400), (42, 405, 409, 44), (43, 45, 408, 404), (44, 409, 413, 46), (45, 47, 412, 408), (46, 413, 417, 48), (47, 49, 416, 412), (48, 417, 421, 50), (49, 51, 420, 416), (50, 421, 425, 52), (51, 53, 424, 420), (52, 425, 429, 54), (53, 55, 428, 424), (54, 429, 433, 56), (55, 57, 432, 428), (56, 433, 437, 58), (57, 59, 436, 432), (58, 437, 441, 60), (59, 61, 440, 436), (60, 441, 445, 62), (61, 63, 444, 440)])
me_cylinder.polygons.foreach_set('use_smooth', [True] * 418)
_k = set([(64, 65), (64, 95), (65, 66), (66, 67), (67, 68), (68, 69), (69, 70), (70, 71), (71, 72), (72, 73), (73, 74), (74, 75), (75, 76), (76, 77), (77, 78), (78, 79), (79, 80), (80, 81), (81, 82), (82, 83), (83, 84), (84, 85), (85, 86), (86, 87), (87, 88), (88, 89), (89, 90), (90, 91), (91, 92), (92, 93), (93, 94), (94, 95), (96, 97), (96, 98), (97, 127), (98, 99), (99, 100), (100, 101), (101, 102), (102, 103), (103, 104), (104, 105), (105, 106), (106, 107), (107, 108), (108, 109), (109, 110), (110, 111), (111, 112), (112, 113), (113, 114), (114, 115), (115, 116), (116, 117), (117, 118), (118, 119), (119, 120), (120, 121), (121, 122), (122, 123), (123, 124), (124, 125), (125, 126), (126, 127), (128, 129), (128, 130), (129, 159), (130, 131), (131, 132), (132, 133), (133, 134), (134, 135), (135, 136), (136, 137), (137, 138), (138, 139), (139, 140), (140, 141), (141, 142), (142, 143), (143, 144), (144, 145), (145, 146), (146, 147), (147, 148), (148, 149), (149, 150), (150, 151), (151, 152), (152, 153), (153, 154), (154, 155), (155, 156), (156, 157), (157, 158), (158, 159), (160, 161), (160, 162), (161, 191), (162, 163), (163, 164), (164, 165), (165, 166), (166, 167), (167, 168), (168, 169), (169, 170), (170, 171), (171, 172), (172, 173), (173, 174), (174, 175), (175, 176), (176, 177), (177, 178), (178, 179), (179, 180), (180, 181), (181, 182), (182, 183), (183, 184), (184, 185), (185, 186), (186, 187), (187, 188), (188, 189), (189, 190), (190, 191), (192, 193), (192, 194), (193, 223), (194, 195), (195, 196), (196, 197), (197, 198), (198, 199), (199, 200), (200, 201), (201, 202), (202, 203), (203, 204), (204, 205), (205, 206), (206, 207), (207, 208), (208, 209), (209, 210), (210, 211), (211, 212), (212, 213), (213, 214), (214, 215), (215, 216), (216, 217), (217, 218), (218, 219), (219, 220), (220, 221), (221, 222), (222, 223)])
me_cylinder.attributes.new('sharp_edge', 'BOOLEAN', 'EDGE').data.foreach_set('value', [ (min(e.vertices), max(e.vertices)) in _k for e in me_cylinder.edges])
_uv = me_cylinder.uv_layers.new(name='UVMap')
_uv.uv.foreach_set('vector', [0.6644, 0.5754, 0.6699, 0.5479, 0.6919, 0.5498, 0.6856, 0.5816, 0.0001977, 0.5485, 0.0001977, 0.5165, 0.00643, 0.4852, 0.01866, 0.4557, 0.0364, 0.4291, 0.05899, 0.4065, 0.08556, 0.3888, 0.1151, 0.3765, 0.1464, 0.3703, 0.1784, 0.3703, 0.2097, 0.3765, 0.2392, 0.3888, 0.2658, 0.4065, 0.2884, 0.4291, 0.3061, 0.4557, 0.3183, 0.4852, 0.3246, 0.5165, 0.3246, 0.5485, 0.3183, 0.5798, 0.3061, 0.6093, 0.2884, 0.6359, 0.2658, 0.6585, 0.2392, 0.6762, 0.2097, 0.6884, 0.1784, 0.6947, 0.1464, 0.6947, 0.1151, 0.6884, 0.08556, 0.6762, 0.05899, 0.6585, 0.0364, 0.6359, 0.01866, 0.6093, 0.00643, 0.5798, 0.3921, 0.5469, 0.3969, 0.5746, 0.3759, 0.5807, 0.3702, 0.5491, 0.6537, 0.6014, 0.6644, 0.5754, 0.6856, 0.5816, 0.6732, 0.6115, 0.392, 0.5187, 0.3921, 0.5469, 0.3702, 0.5491, 0.3702, 0.5169, 0.6382, 0.6247, 0.6537, 0.6014, 0.6732, 0.6115, 0.6553, 0.6384, 0.3973, 0.4912, 0.392, 0.5187, 0.3702, 0.5169, 0.3762, 0.4852, 0.6184, 0.6445, 0.6382, 0.6247, 0.6553, 0.6384, 0.6325, 0.6612, 0.4078, 0.4652, 0.3973, 0.4912, 0.3762, 0.4852, 0.3882, 0.4553, 0.5953, 0.66, 0.6184, 0.6445, 0.6325, 0.6612, 0.6058, 0.6791, 0.423, 0.4419, 0.4078, 0.4652, 0.3882, 0.4553, 0.4058, 0.4283, 0.5698, 0.6708, 0.5953, 0.66, 0.6058, 0.6791, 0.5764, 0.6914, 0.4425, 0.422, 0.423, 0.4419, 0.4058, 0.4283, 0.4284, 0.4054, 0.5429, 0.6762, 0.5698, 0.6708, 0.5764, 0.6914, 0.5453, 0.6977, 0.4655, 0.4065, 0.4425, 0.422, 0.4284, 0.4054, 0.4549, 0.3875, 0.5155, 0.6761, 0.5429, 0.6762, 0.5453, 0.6977, 0.5135, 0.6976, 0.6199, 0.4226, 0.5972, 0.4068, 0.6075, 0.3878, 0.6338, 0.4059, 0.4909, 0.3957, 0.4655, 0.4065, 0.4549, 0.3875, 0.4843, 0.3751, 0.4887, 0.6706, 0.5155, 0.6761, 0.5135, 0.6976, 0.4824, 0.6912, 0.639, 0.4426, 0.6199, 0.4226, 0.6338, 0.4059, 0.656, 0.4289, 0.5178, 0.3903, 0.4909, 0.3957, 0.4843, 0.3751, 0.5154, 0.3688, 0.4635, 0.6597, 0.4887, 0.6706, 0.4824, 0.6912, 0.4532, 0.6788, 0.654, 0.4661, 0.639, 0.4426, 0.656, 0.4289, 0.6734, 0.4558, 0.5452, 0.3904, 0.5178, 0.3903, 0.5154, 0.3688, 0.5472, 0.3689, 0.4408, 0.644, 0.4635, 0.6597, 0.4532, 0.6788, 0.4269, 0.6607, 0.6646, 0.4922, 0.654, 0.4661, 0.6734, 0.4558, 0.6856, 0.4857, 0.572, 0.396, 0.5452, 0.3904, 0.5472, 0.3689, 0.5783, 0.3753, 0.4217, 0.624, 0.4408, 0.644, 0.4269, 0.6607, 0.4047, 0.6377, 0.6699, 0.5198, 0.6646, 0.4922, 0.6856, 0.4857, 0.6918, 0.5174, 0.5972, 0.4068, 0.572, 0.396, 0.5783, 0.3753, 0.6075, 0.3878, 0.4069, 0.6006, 0.4217, 0.624, 0.4047, 0.6377, 0.3875, 0.6106, 0.6699, 0.5479, 0.6699, 0.5198, 0.6918, 0.5174, 0.6919, 0.5498, 0.3969, 0.5746, 0.4069, 0.6006, 0.3875, 0.6106, 0.3759, 0.5807, 0.6854, 0.2937, 0.7042, 0.2658, 0.7173, 0.273, 0.6972, 0.3037, 0.7042, 0.2658, 0.7171, 0.235, 0.7312, 0.2395, 0.7173, 0.273, 0.7171, 0.235, 0.7238, 0.2025, 0.7383, 0.2041, 0.7312, 0.2395, 0.7238, 0.2025, 0.7242, 0.1694, 0.7383, 0.1684, 0.7383, 0.2041, 0.7242, 0.1694, 0.7182, 0.1365, 0.7331, 0.1324, 0.7383, 0.1684, 0.7182, 0.1365, 0.7056, 0.1054, 0.7188, 0.09847, 0.7331, 0.1324, 0.7056, 0.1054, 0.6874, 0.07724, 0.6987, 0.06834, 0.7188, 0.09847, 0.6874, 0.07724, 0.6638, 0.05321, 0.6738, 0.04136, 0.6987, 0.06834, 0.6638, 0.05321, 0.6359, 0.03434, 0.643, 0.02121, 0.6738, 0.04136, 0.6359, 0.03434, 0.6049, 0.02146, 0.6094, 0.007345, 0.643, 0.02121, 0.6049, 0.02146, 0.5723, 0.01479, 0.5739, 0.0001977, 0.6094, 0.007345, 0.5723, 0.01479, 0.5391, 0.0144, 0.538, 0.0001977, 0.5739, 0.0001977, 0.5391, 0.0144, 0.5063, 0.02058, 0.502, 0.005754, 0.538, 0.0001977, 0.5063, 0.02058, 0.4752, 0.0331, 0.4683, 0.01997, 0.502, 0.005754, 0.4752, 0.0331, 0.4472, 0.05139, 0.4383, 0.04014, 0.4683, 0.01997, 0.4472, 0.05139, 0.4232, 0.07484, 0.4113, 0.06484, 0.4383, 0.04014, 0.4232, 0.07484, 0.4043, 0.1027, 0.3912, 0.0956, 0.4113, 0.06484, 0.4043, 0.1027, 0.3914, 0.1336, 0.3773, 0.1291, 0.3912, 0.0956, 0.3914, 0.1336, 0.3848, 0.1661, 0.3702, 0.1645, 0.3773, 0.1291, 0.3848, 0.1661, 0.3844, 0.1992, 0.3702, 0.2002, 0.3702, 0.1645, 0.3844, 0.1992, 0.3903, 0.2321, 0.3754, 0.2363, 0.3702, 0.2002, 0.3903, 0.2321, 0.4029, 0.2633, 0.3897, 0.2702, 0.3754, 0.2363, 0.4029, 0.2633, 0.4212, 0.2914, 0.4099, 0.3003, 0.3897, 0.2702, 0.4212, 0.2914, 0.4448, 0.3154, 0.4348, 0.3273, 0.4099, 0.3003, 0.4448, 0.3154, 0.4727, 0.3343, 0.4656, 0.3474, 0.4348, 0.3273, 0.4727, 0.3343, 0.5036, 0.3472, 0.4992, 0.3613, 0.4656, 0.3474, 0.5036, 0.3472, 0.5363, 0.3538, 0.5346, 0.3684, 0.4992, 0.3613, 0.5363, 0.3538, 0.5695, 0.3542, 0.5706, 0.3684, 0.5346, 0.3684, 0.5695, 0.3542, 0.6023, 0.348, 0.6066, 0.3628, 0.5706, 0.3684, 0.6023, 0.348, 0.6334, 0.3355, 0.6403, 0.3486, 0.6066, 0.3628, 0.6334, 0.3355, 0.6614, 0.3172, 0.6702, 0.3284, 0.6403, 0.3486, 0.6614, 0.3172, 0.6854, 0.2937, 0.6972, 0.3037, 0.6702, 0.3284, 0.7791, 0.6488, 0.8038, 0.6594, 0.7985, 0.6767, 0.7705, 0.6647, 0.6577, 0.2706, 0.6726, 0.2487, 0.6862, 0.2561, 0.6696, 0.2806, 0.6726, 0.2487, 0.6829, 0.2245, 0.6976, 0.229, 0.6862, 0.2561, 0.6829, 0.2245, 0.6883, 0.1987, 0.7036, 0.2003, 0.6976, 0.229, 0.6883, 0.1987, 0.6886, 0.1725, 0.7039, 0.1711, 0.7036, 0.2003, 0.6886, 0.1725, 0.6836, 0.1466, 0.6985, 0.1422, 0.7039, 0.1711, 0.6836, 0.1466, 0.6737, 0.122, 0.6874, 0.1149, 0.6985, 0.1422, 0.6737, 0.122, 0.6593, 0.09985, 0.6713, 0.09019, 0.6874, 0.1149, 0.6593, 0.09985, 0.6407, 0.08094, 0.6506, 0.06901, 0.6713, 0.09019, 0.6407, 0.08094, 0.6187, 0.06602, 0.6261, 0.05245, 0.6506, 0.06901, 0.6187, 0.06602, 0.5944, 0.05573, 0.5989, 0.04101, 0.6261, 0.05245, 0.5944, 0.05573, 0.5685, 0.05036, 0.5702, 0.03502, 0.5989, 0.04101, 0.5685, 0.05036, 0.5422, 0.05011, 0.5409, 0.03484, 0.5702, 0.03502, 0.5422, 0.05011, 0.5163, 0.05503, 0.512, 0.0402, 0.5409, 0.03484, 0.5163, 0.05503, 0.4918, 0.06493, 0.4847, 0.05125, 0.512, 0.0402, 0.4918, 0.06493, 0.4697, 0.07939, 0.4601, 0.06738, 0.4847, 0.05125, 0.4697, 0.07939, 0.4508, 0.09794, 0.439, 0.08802, 0.4601, 0.06738, 0.4508, 0.09794, 0.4359, 0.1198, 0.4224, 0.1125, 0.439, 0.08802, 0.4359, 0.1198, 0.4256, 0.1441, 0.4109, 0.1396, 0.4224, 0.1125, 0.4256, 0.1441, 0.4203, 0.1699, 0.405, 0.1683, 0.4109, 0.1396, 0.4203, 0.1699, 0.4199, 0.1961, 0.4046, 0.1975, 0.405, 0.1683, 0.4199, 0.1961, 0.4249, 0.222, 0.41, 0.2264, 0.4046, 0.1975, 0.4249, 0.222, 0.4348, 0.2466, 0.4211, 0.2538, 0.41, 0.2264, 0.4348, 0.2466, 0.4493, 0.2688, 0.4373, 0.2784, 0.4211, 0.2538, 0.4493, 0.2688, 0.4679, 0.2877, 0.4579, 0.2996, 0.4373, 0.2784, 0.4679, 0.2877, 0.4899, 0.3026, 0.4825, 0.3162, 0.4579, 0.2996, 0.4899, 0.3026, 0.5142, 0.3129, 0.5097, 0.3276, 0.4825, 0.3162, 0.5142, 0.3129, 0.54, 0.3183, 0.5384, 0.3336, 0.5097, 0.3276, 0.54, 0.3183, 0.5663, 0.3185, 0.5677, 0.3338, 0.5384, 0.3336, 0.5663, 0.3185, 0.5922, 0.3135, 0.5966, 0.3284, 0.5677, 0.3338, 0.5922, 0.3135, 0.6168, 0.3037, 0.6239, 0.3173, 0.5966, 0.3284, 0.6168, 0.3037, 0.6388, 0.2892, 0.6485, 0.3012, 0.6239, 0.3173, 0.6388, 0.2892, 0.6577, 0.2706, 0.6696, 0.2806, 0.6485, 0.3012, 0.7234, 0.9117, 0.7081, 0.8889, 0.6976, 0.8635, 0.6923, 0.8366, 0.6923, 0.8092, 0.6976, 0.7822, 0.7081, 0.7569, 0.7234, 0.734, 0.7428, 0.7146, 0.7656, 0.6994, 0.791, 0.6889, 0.8179, 0.6835, 0.8453, 0.6835, 0.8723, 0.6889, 0.8976, 0.6994, 0.9204, 0.7146, 0.9399, 0.734, 0.9551, 0.7569, 0.9656, 0.7822, 0.971, 0.8092, 0.971, 0.8366, 0.9656, 0.8635, 0.9551, 0.8889, 0.9399, 0.9117, 0.9204, 0.9311, 0.8976, 0.9464, 0.8723, 0.9569, 0.8453, 0.9622, 0.8179, 0.9622, 0.791, 0.9569, 0.7656, 0.9464, 0.7428, 0.9311, 0.8587, 0.3868, 0.8319, 0.3867, 0.8299, 0.3688, 0.8603, 0.3688, 0.757, 0.6335, 0.7791, 0.6488, 0.7705, 0.6647, 0.7454, 0.6474, 0.8849, 0.3922, 0.8587, 0.3868, 0.8603, 0.3688, 0.89, 0.3749, 0.7385, 0.6141, 0.757, 0.6335, 0.7454, 0.6474, 0.7244, 0.6254, 0.9095, 0.4027, 0.8849, 0.3922, 0.89, 0.3749, 0.918, 0.3868, 0.7242, 0.5915, 0.7385, 0.6141, 0.7244, 0.6254, 0.7082, 0.5997, 0.9318, 0.418, 0.9095, 0.4027, 0.918, 0.3868, 0.9433, 0.4039, 0.7148, 0.5664, 0.7242, 0.5915, 0.7082, 0.5997, 0.6974, 0.5713, 0.9507, 0.4375, 0.9318, 0.418, 0.9433, 0.4039, 0.9649, 0.4258, 0.7105, 0.5396, 0.7148, 0.5664, 0.6974, 0.5713, 0.6923, 0.5412, 0.9656, 0.4603, 0.9507, 0.4375, 0.9649, 0.4258, 0.9818, 0.4516, 0.7105, 0.5121, 0.7105, 0.5396, 0.6923, 0.5412, 0.6923, 0.5106, 0.9507, 0.6149, 0.9658, 0.5922, 0.9821, 0.6006, 0.965, 0.6264, 0.976, 0.4857, 0.9656, 0.4603, 0.9818, 0.4516, 0.9936, 0.4802, 0.7156, 0.4853, 0.7105, 0.5121, 0.6923, 0.5106, 0.698, 0.4804, 0.9314, 0.6343, 0.9507, 0.6149, 0.965, 0.6264, 0.9432, 0.6483, 0.9814, 0.5125, 0.976, 0.4857, 0.9936, 0.4802, 0.9997, 0.5105, 0.7257, 0.46, 0.7156, 0.4853, 0.698, 0.4804, 0.7093, 0.4518, 0.9088, 0.6494, 0.9314, 0.6343, 0.9432, 0.6483, 0.9176, 0.6655, 0.9814, 0.54, 0.9814, 0.5125, 0.9997, 0.5105, 0.9998, 0.5415, 0.7402, 0.4372, 0.7257, 0.46, 0.7093, 0.4518, 0.7259, 0.4261, 0.8837, 0.6598, 0.9088, 0.6494, 0.9176, 0.6655, 0.8892, 0.6772, 0.9762, 0.5668, 0.9814, 0.54, 0.9998, 0.5415, 0.9939, 0.5719, 0.7589, 0.4178, 0.7402, 0.4372, 0.7259, 0.4261, 0.7471, 0.4041, 0.8572, 0.665, 0.8837, 0.6598, 0.8892, 0.6772, 0.8591, 0.6831, 0.9658, 0.5922, 0.9762, 0.5668, 0.9939, 0.5719, 0.9821, 0.6006, 0.781, 0.4026, 0.7589, 0.4178, 0.7471, 0.4041, 0.7722, 0.3868, 0.8302, 0.6649, 0.8572, 0.665, 0.8591, 0.6831, 0.8284, 0.683, 0.8057, 0.3921, 0.781, 0.4026, 0.7722, 0.3868, 0.8002, 0.3749, 0.8038, 0.6594, 0.8302, 0.6649, 0.8284, 0.683, 0.7985, 0.6767, 0.8319, 0.3867, 0.8057, 0.3921, 0.8002, 0.3749, 0.8299, 0.3688, 0.4054, 0.1379, 0.3992, 0.1676, 0.395, 0.1672, 0.4013, 0.1366, 0.4013, 0.1366, 0.395, 0.1672, 0.3907, 0.1667, 0.3972, 0.1354, 0.6522, 0.3057, 0.6741, 0.2843, 0.6773, 0.287, 0.6548, 0.309, 0.6548, 0.309, 0.6773, 0.287, 0.6807, 0.2898, 0.6576, 0.3125, 0.7097, 0.1706, 0.7041, 0.1406, 0.7081, 0.1395, 0.7139, 0.1703, 0.7139, 0.1703, 0.7081, 0.1395, 0.7124, 0.1382, 0.7182, 0.1699, 0.4172, 0.1097, 0.4054, 0.1379, 0.4013, 0.1366, 0.4135, 0.1077, 0.4135, 0.1077, 0.4013, 0.1366, 0.3972, 0.1354, 0.4097, 0.1056, 0.6266, 0.3225, 0.6522, 0.3057, 0.6548, 0.309, 0.6286, 0.3263, 0.6286, 0.3263, 0.6548, 0.309, 0.6576, 0.3125, 0.6306, 0.3301, 0.7093, 0.2009, 0.7097, 0.1706, 0.7139, 0.1703, 0.7135, 0.2014, 0.7135, 0.2014, 0.7139, 0.1703, 0.7182, 0.1699, 0.7178, 0.2019, 0.4345, 0.08429, 0.4172, 0.1097, 0.4135, 0.1077, 0.4312, 0.08157, 0.4312, 0.08157, 0.4135, 0.1077, 0.4097, 0.1056, 0.4279, 0.07878, 0.5982, 0.334, 0.6266, 0.3225, 0.6286, 0.3263, 0.5994, 0.338, 0.5994, 0.338, 0.6286, 0.3263, 0.6306, 0.3301, 0.6006, 0.3422, 0.7032, 0.2307, 0.7093, 0.2009, 0.7135, 0.2014, 0.7072, 0.232, 0.7072, 0.232, 0.7135, 0.2014, 0.7178, 0.2019, 0.7113, 0.2332, 0.4564, 0.06284, 0.4345, 0.08429, 0.4312, 0.08157, 0.4537, 0.05954, 0.4537, 0.05954, 0.4312, 0.08157, 0.4279, 0.07878, 0.451, 0.05611, 0.5682, 0.3396, 0.5982, 0.334, 0.5994, 0.338, 0.5686, 0.3438, 0.5686, 0.3438, 0.5994, 0.338, 0.6006, 0.3422, 0.569, 0.3481, 0.6913, 0.2589, 0.7032, 0.2307, 0.7072, 0.232, 0.695, 0.2609, 0.695, 0.2609, 0.7072, 0.232, 0.7113, 0.2332, 0.6989, 0.263, 0.482, 0.04609, 0.4564, 0.06284, 0.4537, 0.05954, 0.48, 0.04233, 0.48, 0.04233, 0.4537, 0.05954, 0.451, 0.05611, 0.478, 0.03851, 0.5378, 0.3393, 0.5682, 0.3396, 0.5686, 0.3438, 0.5373, 0.3435, 0.5373, 0.3435, 0.5686, 0.3438, 0.569, 0.3481, 0.5369, 0.3479, 0.6741, 0.2843, 0.6913, 0.2589, 0.695, 0.2609, 0.6773, 0.287, 0.6773, 0.287, 0.695, 0.2609, 0.6989, 0.263, 0.6807, 0.2898, 0.5103, 0.03461, 0.482, 0.04609, 0.48, 0.04233, 0.5092, 0.03055, 0.5092, 0.03055, 0.48, 0.04233, 0.478, 0.03851, 0.5079, 0.02637, 0.5079, 0.3332, 0.5378, 0.3393, 0.5373, 0.3435, 0.5067, 0.3373, 0.5067, 0.3373, 0.5373, 0.3435, 0.5369, 0.3479, 0.5054, 0.3414, 0.5404, 0.029, 0.5103, 0.03461, 0.5092, 0.03055, 0.54, 0.0248, 0.54, 0.0248, 0.5092, 0.03055, 0.5079, 0.02637, 0.5396, 0.02048, 0.4797, 0.3213, 0.5079, 0.3332, 0.5067, 0.3373, 0.4777, 0.3251, 0.4777, 0.3251, 0.5067, 0.3373, 0.5054, 0.3414, 0.4756, 0.3289, 0.5708, 0.02928, 0.5404, 0.029, 0.54, 0.0248, 0.5712, 0.02509, 0.5712, 0.02509, 0.54, 0.0248, 0.5396, 0.02048, 0.5717, 0.02075, 0.4542, 0.3041, 0.4797, 0.3213, 0.4777, 0.3251, 0.4515, 0.3074, 0.4515, 0.3074, 0.4777, 0.3251, 0.4756, 0.3289, 0.4487, 0.3107, 0.6006, 0.03541, 0.5708, 0.02928, 0.5712, 0.02509, 0.6019, 0.03137, 0.6019, 0.03137, 0.5712, 0.02509, 0.5717, 0.02075, 0.6032, 0.02726, 0.4327, 0.2821, 0.4542, 0.3041, 0.4515, 0.3074, 0.4294, 0.2848, 0.4294, 0.2848, 0.4515, 0.3074, 0.4487, 0.3107, 0.426, 0.2875, 0.6289, 0.0473, 0.6006, 0.03541, 0.6019, 0.03137, 0.6309, 0.04356, 0.6309, 0.04356, 0.6019, 0.03137, 0.6032, 0.02726, 0.633, 0.03972, 0.4159, 0.2565, 0.4327, 0.2821, 0.4294, 0.2848, 0.4121, 0.2585, 0.4121, 0.2585, 0.4294, 0.2848, 0.426, 0.2875, 0.4083, 0.2605, 0.6544, 0.06454, 0.6289, 0.0473, 0.6309, 0.04356, 0.6571, 0.06127, 0.6571, 0.06127, 0.6309, 0.04356, 0.633, 0.03972, 0.6599, 0.05791, 0.4045, 0.228, 0.4159, 0.2565, 0.4121, 0.2585, 0.4004, 0.2292, 0.4004, 0.2292, 0.4121, 0.2585, 0.4083, 0.2605, 0.3962, 0.2304, 0.6758, 0.08651, 0.6544, 0.06454, 0.6571, 0.06127, 0.6792, 0.08384, 0.6792, 0.08384, 0.6571, 0.06127, 0.6599, 0.05791, 0.6826, 0.08108, 0.3989, 0.198, 0.4045, 0.228, 0.4004, 0.2292, 0.3947, 0.1983, 0.3947, 0.1983, 0.4004, 0.2292, 0.3962, 0.2304, 0.3904, 0.1987, 0.6927, 0.1121, 0.6758, 0.08651, 0.6792, 0.08384, 0.6964, 0.1102, 0.6964, 0.1102, 0.6792, 0.08384, 0.6826, 0.08108, 0.7003, 0.1082, 0.3992, 0.1676, 0.3989, 0.198, 0.3947, 0.1983, 0.395, 0.1672, 0.395, 0.1672, 0.3947, 0.1983, 0.3904, 0.1987, 0.3907, 0.1667, 0.7041, 0.1406, 0.6927, 0.1121, 0.6964, 0.1102, 0.7081, 0.1395, 0.7081, 0.1395, 0.6964, 0.1102, 0.7003, 0.1082, 0.7124, 0.1382, 0.7041, 0.1406, 0.7097, 0.1706, 0.7039, 0.1711, 0.6985, 0.1422, 0.7056, 0.1054, 0.7182, 0.1365, 0.7124, 0.1382, 0.7003, 0.1082, 0.6927, 0.1121, 0.7041, 0.1406, 0.6985, 0.1422, 0.6874, 0.1149, 0.7182, 0.1365, 0.7242, 0.1694, 0.7182, 0.1699, 0.7124, 0.1382, 0.6758, 0.08651, 0.6927, 0.1121, 0.6874, 0.1149, 0.6713, 0.09019, 0.6874, 0.07724, 0.7056, 0.1054, 0.7003, 0.1082, 0.6826, 0.08108, 0.3992, 0.1676, 0.4054, 0.1379, 0.4109, 0.1396, 0.405, 0.1683, 0.3844, 0.1992, 0.3848, 0.1661, 0.3907, 0.1667, 0.3904, 0.1987, 0.3989, 0.198, 0.3992, 0.1676, 0.405, 0.1683, 0.4046, 0.1975, 0.3848, 0.1661, 0.3914, 0.1336, 0.3972, 0.1354, 0.3907, 0.1667, 0.4045, 0.228, 0.3989, 0.198, 0.4046, 0.1975, 0.41, 0.2264, 0.3903, 0.2321, 0.3844, 0.1992, 0.3904, 0.1987, 0.3962, 0.2304, 0.6544, 0.06454, 0.6758, 0.08651, 0.6713, 0.09019, 0.6506, 0.06901, 0.6638, 0.05321, 0.6874, 0.07724, 0.6826, 0.08108, 0.6599, 0.05791, 0.4159, 0.2565, 0.4045, 0.228, 0.41, 0.2264, 0.4211, 0.2538, 0.4029, 0.2633, 0.3903, 0.2321, 0.3962, 0.2304, 0.4083, 0.2605, 0.6289, 0.0473, 0.6544, 0.06454, 0.6506, 0.06901, 0.6261, 0.05245, 0.6359, 0.03434, 0.6638, 0.05321, 0.6599, 0.05791, 0.633, 0.03972, 0.4327, 0.2821, 0.4159, 0.2565, 0.4211, 0.2538, 0.4373, 0.2784, 0.4212, 0.2914, 0.4029, 0.2633, 0.4083, 0.2605, 0.426, 0.2875, 0.6006, 0.03541, 0.6289, 0.0473, 0.6261, 0.05245, 0.5989, 0.04101, 0.6049, 0.02146, 0.6359, 0.03434, 0.633, 0.03972, 0.6032, 0.02726, 0.4542, 0.3041, 0.4327, 0.2821, 0.4373, 0.2784, 0.4579, 0.2996, 0.4448, 0.3154, 0.4212, 0.2914, 0.426, 0.2875, 0.4487, 0.3107, 0.5708, 0.02928, 0.6006, 0.03541, 0.5989, 0.04101, 0.5702, 0.03502, 0.5723, 0.01479, 0.6049, 0.02146, 0.6032, 0.02726, 0.5717, 0.02075, 0.4797, 0.3213, 0.4542, 0.3041, 0.4579, 0.2996, 0.4825, 0.3162, 0.4727, 0.3343, 0.4448, 0.3154, 0.4487, 0.3107, 0.4756, 0.3289, 0.5404, 0.029, 0.5708, 0.02928, 0.5702, 0.03502, 0.5409, 0.03484, 0.5391, 0.0144, 0.5723, 0.01479, 0.5717, 0.02075, 0.5396, 0.02048, 0.5079, 0.3332, 0.4797, 0.3213, 0.4825, 0.3162, 0.5097, 0.3276, 0.5036, 0.3472, 0.4727, 0.3343, 0.4756, 0.3289, 0.5054, 0.3414, 0.5103, 0.03461, 0.5404, 0.029, 0.5409, 0.03484, 0.512, 0.0402, 0.5063, 0.02058, 0.5391, 0.0144, 0.5396, 0.02048, 0.5079, 0.02637, 0.5378, 0.3393, 0.5079, 0.3332, 0.5097, 0.3276, 0.5384, 0.3336, 0.5363, 0.3538, 0.5036, 0.3472, 0.5054, 0.3414, 0.5369, 0.3479, 0.482, 0.04609, 0.5103, 0.03461, 0.512, 0.0402, 0.4847, 0.05125, 0.4752, 0.0331, 0.5063, 0.02058, 0.5079, 0.02637, 0.478, 0.03851, 0.5682, 0.3396, 0.5378, 0.3393, 0.5384, 0.3336, 0.5677, 0.3338, 0.5695, 0.3542, 0.5363, 0.3538, 0.5369, 0.3479, 0.569, 0.3481, 0.4564, 0.06284, 0.482, 0.04609, 0.4847, 0.05125, 0.4601, 0.06738, 0.4472, 0.05139, 0.4752, 0.0331, 0.478, 0.03851, 0.451, 0.05611, 0.6741, 0.2843, 0.6522, 0.3057, 0.6485, 0.3012, 0.6696, 0.2806, 0.7042, 0.2658, 0.6854, 0.2937, 0.6807, 0.2898, 0.6989, 0.263, 0.6913, 0.2589, 0.6741, 0.2843, 0.6696, 0.2806, 0.6862, 0.2561, 0.6854, 0.2937, 0.6614, 0.3172, 0.6576, 0.3125, 0.6807, 0.2898, 0.7032, 0.2307, 0.6913, 0.2589, 0.6862, 0.2561, 0.6976, 0.229, 0.7171, 0.235, 0.7042, 0.2658, 0.6989, 0.263, 0.7113, 0.2332, 0.5982, 0.334, 0.5682, 0.3396, 0.5677, 0.3338, 0.5966, 0.3284, 0.6023, 0.348, 0.5695, 0.3542, 0.569, 0.3481, 0.6006, 0.3422, 0.4345, 0.08429, 0.4564, 0.06284, 0.4601, 0.06738, 0.439, 0.08802, 0.4232, 0.07484, 0.4472, 0.05139, 0.451, 0.05611, 0.4279, 0.07878, 0.7093, 0.2009, 0.7032, 0.2307, 0.6976, 0.229, 0.7036, 0.2003, 0.7238, 0.2025, 0.7171, 0.235, 0.7113, 0.2332, 0.7178, 0.2019, 0.6266, 0.3225, 0.5982, 0.334, 0.5966, 0.3284, 0.6239, 0.3173, 0.6334, 0.3355, 0.6023, 0.348, 0.6006, 0.3422, 0.6306, 0.3301, 0.4172, 0.1097, 0.4345, 0.08429, 0.439, 0.08802, 0.4224, 0.1125, 0.4043, 0.1027, 0.4232, 0.07484, 0.4279, 0.07878, 0.4097, 0.1056, 0.7097, 0.1706, 0.7093, 0.2009, 0.7036, 0.2003, 0.7039, 0.1711, 0.7242, 0.1694, 0.7238, 0.2025, 0.7178, 0.2019, 0.7182, 0.1699, 0.6522, 0.3057, 0.6266, 0.3225, 0.6239, 0.3173, 0.6485, 0.3012, 0.6614, 0.3172, 0.6334, 0.3355, 0.6306, 0.3301, 0.6576, 0.3125, 0.4054, 0.1379, 0.4172, 0.1097, 0.4224, 0.1125, 0.4109, 0.1396, 0.3914, 0.1336, 0.4043, 0.1027, 0.4097, 0.1056, 0.3972, 0.1354, 0.02276, 0.2009, 0.02275, 0.169, 0.02571, 0.1693, 0.02572, 0.2007, 0.02572, 0.2007, 0.02571, 0.1693, 0.02865, 0.1696, 0.02864, 0.2004, 0.02864, 0.2004, 0.02865, 0.1696, 0.03155, 0.1699, 0.03155, 0.2001, 0.02896, 0.2322, 0.02276, 0.2009, 0.02572, 0.2007, 0.03179, 0.2314, 0.03179, 0.2314, 0.02572, 0.2007, 0.02864, 0.2004, 0.0346, 0.2305, 0.0346, 0.2305, 0.02864, 0.2004, 0.03155, 0.2001, 0.03741, 0.2297, 0.04113, 0.2617, 0.02896, 0.2322, 0.03179, 0.2314, 0.04376, 0.2603, 0.04376, 0.2603, 0.03179, 0.2314, 0.0346, 0.2305, 0.04636, 0.2589, 0.04636, 0.2589, 0.0346, 0.2305, 0.03741, 0.2297, 0.04894, 0.2576, 0.05885, 0.2883, 0.04113, 0.2617, 0.04376, 0.2603, 0.06115, 0.2864, 0.06115, 0.2864, 0.04376, 0.2603, 0.04636, 0.2589, 0.06343, 0.2845, 0.06343, 0.2845, 0.04636, 0.2589, 0.04894, 0.2576, 0.06568, 0.2827, 0.0814, 0.3109, 0.05885, 0.2883, 0.06115, 0.2864, 0.0833, 0.3086, 0.0833, 0.3086, 0.06115, 0.2864, 0.06343, 0.2845, 0.08517, 0.3064, 0.08517, 0.3064, 0.06343, 0.2845, 0.06568, 0.2827, 0.08704, 0.3041, 0.108, 0.3288, 0.0814, 0.3109, 0.0833, 0.3086, 0.1094, 0.3261, 0.1094, 0.3261, 0.0833, 0.3086, 0.08517, 0.3064, 0.1108, 0.3235, 0.1108, 0.3235, 0.08517, 0.3064, 0.08704, 0.3041, 0.1122, 0.3209, 0.1376, 0.341, 0.108, 0.3288, 0.1094, 0.3261, 0.1385, 0.3382, 0.1385, 0.3382, 0.1094, 0.3261, 0.1108, 0.3235, 0.1393, 0.3353, 0.1393, 0.3353, 0.1108, 0.3235, 0.1122, 0.3209, 0.1402, 0.3325, 0.169, 0.3473, 0.1376, 0.341, 0.1385, 0.3382, 0.1693, 0.3443, 0.1693, 0.3443, 0.1385, 0.3382, 0.1393, 0.3353, 0.1696, 0.3414, 0.1696, 0.3414, 0.1393, 0.3353, 0.1402, 0.3325, 0.1699, 0.3385, 0.201, 0.3473, 0.169, 0.3473, 0.1693, 0.3443, 0.2007, 0.3443, 0.2007, 0.3443, 0.1693, 0.3443, 0.1696, 0.3414, 0.2004, 0.3414, 0.2004, 0.3414, 0.1696, 0.3414, 0.1699, 0.3385, 0.2001, 0.3385, 0.2324, 0.341, 0.201, 0.3473, 0.2007, 0.3443, 0.2315, 0.3382, 0.2315, 0.3382, 0.2007, 0.3443, 0.2004, 0.3414, 0.2307, 0.3353, 0.2307, 0.3353, 0.2004, 0.3414, 0.2001, 0.3385, 0.2298, 0.3326, 0.2619, 0.3288, 0.2324, 0.341, 0.2315, 0.3382, 0.2605, 0.3262, 0.2605, 0.3262, 0.2315, 0.3382, 0.2307, 0.3353, 0.2591, 0.3236, 0.2591, 0.3236, 0.2307, 0.3353, 0.2298, 0.3326, 0.2577, 0.321, 0.2885, 0.311, 0.2619, 0.3288, 0.2605, 0.3262, 0.2866, 0.3087, 0.2866, 0.3087, 0.2605, 0.3262, 0.2591, 0.3236, 0.2847, 0.3064, 0.2847, 0.3064, 0.2591, 0.3236, 0.2577, 0.321, 0.2829, 0.3042, 0.311, 0.2884, 0.2885, 0.311, 0.2866, 0.3087, 0.3087, 0.2866, 0.3087, 0.2866, 0.2866, 0.3087, 0.2847, 0.3064, 0.3065, 0.2847, 0.3065, 0.2847, 0.2847, 0.3064, 0.2829, 0.3042, 0.3042, 0.2828, 0.3288, 0.2619, 0.311, 0.2884, 0.3087, 0.2866, 0.3262, 0.2605, 0.3262, 0.2605, 0.3087, 0.2866, 0.3065, 0.2847, 0.3236, 0.2591, 0.3236, 0.2591, 0.3065, 0.2847, 0.3042, 0.2828, 0.321, 0.2577, 0.341, 0.2324, 0.3288, 0.2619, 0.3262, 0.2605, 0.3381, 0.2315, 0.3381, 0.2315, 0.3262, 0.2605, 0.3236, 0.2591, 0.3353, 0.2307, 0.3353, 0.2307, 0.3236, 0.2591, 0.321, 0.2577, 0.3325, 0.2298, 0.3472, 0.2011, 0.341, 0.2324, 0.3381, 0.2315, 0.3443, 0.2008, 0.3443, 0.2008, 0.3381, 0.2315, 0.3353, 0.2307, 0.3413, 0.2005, 0.3413, 0.2005, 0.3353, 0.2307, 0.3325, 0.2298, 0.3384, 0.2002, 0.3472, 0.1692, 0.3472, 0.2011, 0.3443, 0.2008, 0.3442, 0.1695, 0.3442, 0.1695, 0.3443, 0.2008, 0.3413, 0.2005, 0.3413, 0.1697, 0.3413, 0.1697, 0.3413, 0.2005, 0.3384, 0.2002, 0.3384, 0.17, 0.341, 0.1379, 0.3472, 0.1692, 0.3442, 0.1695, 0.3382, 0.1387, 0.3382, 0.1387, 0.3442, 0.1695, 0.3413, 0.1697, 0.3354, 0.1396, 0.3354, 0.1396, 0.3413, 0.1697, 0.3384, 0.17, 0.3326, 0.1404, 0.3288, 0.1084, 0.341, 0.1379, 0.3382, 0.1387, 0.3262, 0.1098, 0.3262, 0.1098, 0.3382, 0.1387, 0.3354, 0.1396, 0.3236, 0.1112, 0.3236, 0.1112, 0.3354, 0.1396, 0.3326, 0.1404, 0.321, 0.1125, 0.3111, 0.08183, 0.3288, 0.1084, 0.3262, 0.1098, 0.3088, 0.08371, 0.3088, 0.08371, 0.3262, 0.1098, 0.3236, 0.1112, 0.3065, 0.08558, 0.3065, 0.08558, 0.3236, 0.1112, 0.321, 0.1125, 0.3043, 0.08742, 0.2886, 0.05917, 0.3111, 0.08183, 0.3088, 0.08371, 0.2867, 0.06147, 0.2867, 0.06147, 0.3088, 0.08371, 0.3065, 0.08558, 0.2848, 0.06376, 0.2848, 0.06376, 0.3065, 0.08558, 0.3043, 0.08742, 0.2829, 0.06602, 0.262, 0.04135, 0.2886, 0.05917, 0.2867, 0.06147, 0.2605, 0.04399, 0.2605, 0.04399, 0.2867, 0.06147, 0.2848, 0.06376, 0.2591, 0.0466, 0.2591, 0.0466, 0.2848, 0.06376, 0.2829, 0.06602, 0.2578, 0.04918, 0.2324, 0.0291, 0.262, 0.04135, 0.2605, 0.04399, 0.2315, 0.03196, 0.2315, 0.03196, 0.2605, 0.04399, 0.2591, 0.0466, 0.2306, 0.03478, 0.2306, 0.03478, 0.2591, 0.0466, 0.2578, 0.04918, 0.2298, 0.03758, 0.201, 0.02284, 0.2324, 0.0291, 0.2315, 0.03196, 0.2007, 0.02581, 0.2007, 0.02581, 0.2315, 0.03196, 0.2306, 0.03478, 0.2004, 0.02875, 0.2004, 0.02875, 0.2306, 0.03478, 0.2298, 0.03758, 0.2001, 0.03166, 0.1689, 0.02283, 0.201, 0.02284, 0.2007, 0.02581, 0.1692, 0.0258, 0.1692, 0.0258, 0.2007, 0.02581, 0.2004, 0.02875, 0.1695, 0.02874, 0.1695, 0.02874, 0.2004, 0.02875, 0.2001, 0.03166, 0.1698, 0.03166, 0.1376, 0.02908, 0.1689, 0.02283, 0.1692, 0.0258, 0.1384, 0.03193, 0.1384, 0.03193, 0.1692, 0.0258, 0.1695, 0.02874, 0.1393, 0.03476, 0.1393, 0.03476, 0.1695, 0.02874, 0.1698, 0.03166, 0.1401, 0.03755, 0.108, 0.04133, 0.1376, 0.02908, 0.1384, 0.03193, 0.1094, 0.04396, 0.1094, 0.04396, 0.1384, 0.03193, 0.1393, 0.03476, 0.1108, 0.04656, 0.1108, 0.04656, 0.1393, 0.03476, 0.1401, 0.03755, 0.1122, 0.04914, 0.0815, 0.05911, 0.108, 0.04133, 0.1094, 0.04396, 0.08339, 0.06141, 0.08339, 0.06141, 0.1094, 0.04396, 0.1108, 0.04656, 0.08526, 0.06368, 0.08526, 0.06368, 0.1108, 0.04656, 0.1122, 0.04914, 0.0871, 0.06593, 0.05893, 0.08168, 0.0815, 0.05911, 0.08339, 0.06141, 0.06123, 0.08357, 0.06123, 0.08357, 0.08339, 0.06141, 0.08526, 0.06368, 0.06351, 0.08543, 0.06351, 0.08543, 0.08526, 0.06368, 0.0871, 0.06593, 0.06577, 0.08728, 0.04118, 0.1082, 0.05893, 0.08168, 0.06123, 0.08357, 0.04381, 0.1096, 0.04381, 0.1096, 0.06123, 0.08357, 0.06351, 0.08543, 0.04641, 0.111, 0.04641, 0.111, 0.06351, 0.08543, 0.06577, 0.08728, 0.04899, 0.1124, 0.02898, 0.1377, 0.04118, 0.1082, 0.04381, 0.1096, 0.03183, 0.1386, 0.03183, 0.1386, 0.04381, 0.1096, 0.04641, 0.111, 0.03465, 0.1395, 0.03465, 0.1395, 0.04641, 0.111, 0.04899, 0.1124, 0.03744, 0.1403, 0.02275, 0.169, 0.02898, 0.1377, 0.03183, 0.1386, 0.02571, 0.1693, 0.02571, 0.1693, 0.03183, 0.1386, 0.03465, 0.1395, 0.02865, 0.1696, 0.02865, 0.1696, 0.03465, 0.1395, 0.03744, 0.1403, 0.03155, 0.1699, 0.04424, 0.1712, 0.04423, 0.1988, 0.03155, 0.2001, 0.03155, 0.1699, 0.0001977, 0.1668, 0.02275, 0.169, 0.02276, 0.2009, 0.0001979, 0.2031, 0.0001979, 0.2031, 0.02276, 0.2009, 0.02896, 0.2322, 0.007247, 0.2387, 0.04423, 0.1988, 0.04962, 0.226, 0.03741, 0.2297, 0.03155, 0.2001, 0.007291, 0.1311, 0.02898, 0.1377, 0.02275, 0.169, 0.0001977, 0.1668, 0.04964, 0.144, 0.04424, 0.1712, 0.03155, 0.1699, 0.03744, 0.1403, 0.007247, 0.2387, 0.02896, 0.2322, 0.04113, 0.2617, 0.02109, 0.2723, 0.04962, 0.226, 0.06019, 0.2516, 0.04894, 0.2576, 0.03741, 0.2297, 0.02109, 0.2723, 0.04113, 0.2617, 0.05885, 0.2883, 0.04124, 0.3026, 0.06019, 0.2516, 0.07556, 0.2746, 0.06568, 0.2827, 0.04894, 0.2576, 0.04124, 0.3026, 0.05885, 0.2883, 0.0814, 0.3109, 0.06691, 0.3285, 0.07556, 0.2746, 0.09515, 0.2942, 0.08704, 0.3041, 0.06568, 0.2827, 0.06691, 0.3285, 0.0814, 0.3109, 0.108, 0.3288, 0.09723, 0.3488, 0.09515, 0.2942, 0.1182, 0.3097, 0.1122, 0.3209, 0.08704, 0.3041, 0.09723, 0.3488, 0.108, 0.3288, 0.1376, 0.341, 0.1309, 0.3628, 0.1182, 0.3097, 0.1439, 0.3203, 0.1402, 0.3325, 0.1122, 0.3209, 0.1309, 0.3628, 0.1376, 0.341, 0.169, 0.3473, 0.1667, 0.3699, 0.1439, 0.3203, 0.1711, 0.3257, 0.1699, 0.3385, 0.1402, 0.3325, 0.1667, 0.3699, 0.169, 0.3473, 0.201, 0.3473, 0.2032, 0.3699, 0.1711, 0.3257, 0.1989, 0.3257, 0.2001, 0.3385, 0.1699, 0.3385, 0.2032, 0.3699, 0.201, 0.3473, 0.2324, 0.341, 0.239, 0.3628, 0.1989, 0.3257, 0.2261, 0.3203, 0.2298, 0.3326, 0.2001, 0.3385, 0.239, 0.3628, 0.2324, 0.341, 0.2619, 0.3288, 0.2726, 0.3488, 0.2261, 0.3203, 0.2517, 0.3097, 0.2577, 0.321, 0.2298, 0.3326, 0.2726, 0.3488, 0.2619, 0.3288, 0.2885, 0.311, 0.3028, 0.3286, 0.2517, 0.3097, 0.2748, 0.2943, 0.2829, 0.3042, 0.2577, 0.321, 0.3028, 0.3286, 0.2885, 0.311, 0.311, 0.2884, 0.3285, 0.3029, 0.2748, 0.2943, 0.2943, 0.2747, 0.3042, 0.2828, 0.2829, 0.3042, 0.3285, 0.3029, 0.311, 0.2884, 0.3288, 0.2619, 0.3488, 0.2726, 0.2943, 0.2747, 0.3097, 0.2517, 0.321, 0.2577, 0.3042, 0.2828, 0.3488, 0.2726, 0.3288, 0.2619, 0.341, 0.2324, 0.3627, 0.239, 0.3097, 0.2517, 0.3203, 0.2261, 0.3325, 0.2298, 0.321, 0.2577, 0.3627, 0.239, 0.341, 0.2324, 0.3472, 0.2011, 0.3698, 0.2033, 0.3203, 0.2261, 0.3257, 0.199, 0.3384, 0.2002, 0.3325, 0.2298, 0.3698, 0.2033, 0.3472, 0.2011, 0.3472, 0.1692, 0.3698, 0.167, 0.3257, 0.199, 0.3257, 0.1713, 0.3384, 0.17, 0.3384, 0.2002, 0.3698, 0.167, 0.3472, 0.1692, 0.341, 0.1379, 0.3627, 0.1314, 0.3257, 0.1713, 0.3203, 0.1441, 0.3326, 0.1404, 0.3384, 0.17, 0.3627, 0.1314, 0.341, 0.1379, 0.3288, 0.1084, 0.3489, 0.09777, 0.3203, 0.1441, 0.3098, 0.1185, 0.321, 0.1125, 0.3326, 0.1404, 0.3489, 0.09777, 0.3288, 0.1084, 0.3111, 0.08183, 0.3287, 0.06749, 0.3098, 0.1185, 0.2944, 0.09551, 0.3043, 0.08742, 0.321, 0.1125, 0.3287, 0.06749, 0.3111, 0.08183, 0.2886, 0.05917, 0.3031, 0.04166, 0.2944, 0.09551, 0.2748, 0.0759, 0.2829, 0.06602, 0.3043, 0.08742, 0.3031, 0.04166, 0.2886, 0.05917, 0.262, 0.04135, 0.2727, 0.02131, 0.2748, 0.0759, 0.2517, 0.06046, 0.2578, 0.04918, 0.2829, 0.06602, 0.2727, 0.02131, 0.262, 0.04135, 0.2324, 0.0291, 0.239, 0.007339, 0.2517, 0.06046, 0.2261, 0.04982, 0.2298, 0.03758, 0.2578, 0.04918, 0.239, 0.007339, 0.2324, 0.0291, 0.201, 0.02284, 0.2032, 0.0002088, 0.2261, 0.04982, 0.1988, 0.04439, 0.2001, 0.03166, 0.2298, 0.03758, 0.2032, 0.0002088, 0.201, 0.02284, 0.1689, 0.02283, 0.1668, 0.0001977, 0.1988, 0.04439, 0.1711, 0.04438, 0.1698, 0.03166, 0.2001, 0.03166, 0.1668, 0.0001977, 0.1689, 0.02283, 0.1376, 0.02908, 0.131, 0.007325, 0.1711, 0.04438, 0.1439, 0.04979, 0.1401, 0.03755, 0.1698, 0.03166, 0.131, 0.007325, 0.1376, 0.02908, 0.108, 0.04133, 0.09736, 0.0213, 0.1439, 0.04979, 0.1182, 0.0604, 0.1122, 0.04914, 0.1401, 0.03755, 0.09736, 0.0213, 0.108, 0.04133, 0.0815, 0.05911, 0.06713, 0.04155, 0.1182, 0.0604, 0.0952, 0.07579, 0.0871, 0.06593, 0.1122, 0.04914, 0.06713, 0.04155, 0.0815, 0.05911, 0.05893, 0.08168, 0.04142, 0.06726, 0.0952, 0.07579, 0.07563, 0.09538, 0.06577, 0.08728, 0.0871, 0.06593, 0.04142, 0.06726, 0.05893, 0.08168, 0.04118, 0.1082, 0.0212, 0.09751, 0.07563, 0.09538, 0.06025, 0.1184, 0.04899, 0.1124, 0.06577, 0.08728, 0.0212, 0.09751, 0.04118, 0.1082, 0.02898, 0.1377, 0.007291, 0.1311, 0.06025, 0.1184, 0.04964, 0.144, 0.03744, 0.1403, 0.04899, 0.1124])
me_cylinder.materials.append(mat_material)
me_cylinder.update()
me_sphere = bpy.data.meshes.new('Sphere')
me_sphere.from_pydata([(0.0, 0.5556, 0.8315), (0.0, 0.8315, 0.5556), (0.0, 0.9808, 0.1951), (0.0, 1.0, 0.0), (0.03806, 0.1913, 0.9808), (0.07466, 0.3753, 0.9239), (0.1084, 0.5449, 0.8315), (0.1379, 0.6935, 0.7071), (0.1622, 0.8155, 0.5556), (0.1802, 0.9061, 0.3827), (0.1913, 0.9619, 0.1951), (0.1951, 0.9808, 0.0), (0.07466, 0.1802, 0.9808), (0.1464, 0.3536, 0.9239), (0.2126, 0.5133, 0.8315), (0.2706, 0.6533, 0.7071), (0.3182, 0.7682, 0.5556), (0.3536, 0.8536, 0.3827), (0.3753, 0.9061, 0.1951), (0.3827, 0.9239, 0.0), (0.1084, 0.1622, 0.9808), (0.2126, 0.3182, 0.9239), (0.3087, 0.4619, 0.8315), (0.3928, 0.5879, 0.7071), (0.4619, 0.6913, 0.5556), (0.5133, 0.7682, 0.3827), (0.5449, 0.8155, 0.1951), (0.5556, 0.8315, 0.0), (0.1379, 0.1379, 0.9808), (0.2706, 0.2706, 0.9239), (0.3928, 0.3928, 0.8315), (0.5, 0.5, 0.7071), (0.5879, 0.5879, 0.5556), (0.6533, 0.6533, 0.3827), (0.6935, 0.6935, 0.1951), (0.7071, 0.7071, 0.0), (0.1622, 0.1084, 0.9808), (0.3182, 0.2126, 0.9239), (0.4619, 0.3087, 0.8315), (0.5879, 0.3928, 0.7071), (0.6913, 0.4619, 0.5556), (0.7682, 0.5133, 0.3827), (0.8155, 0.5449, 0.1951), (0.8315, 0.5556, 0.0), (0.0, 0.0, 1.0), (0.1802, 0.07466, 0.9808), (0.3536, 0.1464, 0.9239), (0.5133, 0.2126, 0.8315), (0.6533, 0.2706, 0.7071), (0.7682, 0.3182, 0.5556), (0.8536, 0.3536, 0.3827), (0.9061, 0.3753, 0.1951), (0.9239, 0.3827, 0.0), (0.1913, 0.03806, 0.9808), (0.3753, 0.07466, 0.9239), (0.5449, 0.1084, 0.8315), (0.6935, 0.1379, 0.7071), (0.8155, 0.1622, 0.5556), (0.9061, 0.1802, 0.3827), (0.9619, 0.1913, 0.1951), (0.9808, 0.1951, 0.0), (0.1951, -1.118e-08, 0.9808), (0.3827, -2.235e-08, 0.9239), (0.5556, -5.215e-08, 0.8315), (0.7071, 1.49e-08, 0.7071), (0.8315, -8.941e-08, 0.5556), (0.9239, 4.47e-08, 0.3827), (0.9808, -8.941e-08, 0.1951), (1.0, -1.639e-07, 0.0), (0.1913, -0.03806, 0.9808), (0.3753, -0.07466, 0.9239), (0.5449, -0.1084, 0.8315), (0.6935, -0.1379, 0.7071), (0.8155, -0.1622, 0.5556), (0.9061, -0.1802, 0.3827), (0.9619, -0.1913, 0.1951), (0.9808, -0.1951, 0.0), (0.1802, -0.07466, 0.9808), (0.3536, -0.1464, 0.9239), (0.5133, -0.2126, 0.8315), (0.6533, -0.2706, 0.7071), (0.7682, -0.3182, 0.5556), (0.8536, -0.3536, 0.3827), (0.9061, -0.3753, 0.1951), (0.9239, -0.3827, 0.0), (0.1622, -0.1084, 0.9808), (0.3182, -0.2126, 0.9239), (0.4619, -0.3087, 0.8315), (0.5879, -0.3928, 0.7071), (0.6913, -0.4619, 0.5556), (0.7682, -0.5133, 0.3827), (0.8155, -0.5449, 0.1951), (0.8315, -0.5556, 0.0), (0.1379, -0.1379, 0.9808), (0.2706, -0.2706, 0.9239), (0.3928, -0.3928, 0.8315), (0.5, -0.5, 0.7071), (0.5879, -0.5879, 0.5556), (0.6533, -0.6533, 0.3827), (0.6935, -0.6935, 0.1951), (0.7071, -0.7071, 0.0), (0.1084, -0.1622, 0.9808), (0.2126, -0.3182, 0.9239), (0.3087, -0.4619, 0.8315), (0.3928, -0.5879, 0.7071), (0.4619, -0.6913, 0.5556), (0.5133, -0.7682, 0.3827), (0.5449, -0.8155, 0.1951), (0.5556, -0.8315, 0.0), (0.07466, -0.1802, 0.9808), (0.1464, -0.3536, 0.9239), (0.2126, -0.5133, 0.8315), (0.2706, -0.6533, 0.7071), (0.3182, -0.7682, 0.5556), (0.3536, -0.8536, 0.3827), (0.3753, -0.9061, 0.1951), (0.3827, -0.9239, 0.0), (0.03806, -0.1913, 0.9808), (0.07466, -0.3753, 0.9239), (0.1084, -0.5449, 0.8315), (0.1379, -0.6935, 0.7071), (0.1622, -0.8155, 0.5556), (0.1802, -0.9061, 0.3827), (0.1913, -0.9619, 0.1951), (0.1951, -0.9808, 0.0), (-7.451e-09, -0.1951, 0.9808), (-5.215e-08, -0.3827, 0.9239), (-9.686e-08, -0.5556, 0.8315), (-1.49e-08, -0.7071, 0.7071), (-1.043e-07, -0.8315, 0.5556), (2.98e-08, -0.9239, 0.3827), (-1.341e-07, -0.9808, 0.1951), (-3.278e-07, -1.0, 0.0), (-0.03806, -0.1913, 0.9808), (-0.07466, -0.3753, 0.9239), (-0.1084, -0.5449, 0.8315), (-0.1379, -0.6935, 0.7071), (-0.1622, -0.8155, 0.5556), (-0.1802, -0.9061, 0.3827), (-0.1913, -0.9619, 0.1951), (-0.1951, -0.9808, 0.0), (-0.07466, -0.1802, 0.9808), (-0.1464, -0.3536, 0.9239), (-0.2126, -0.5133, 0.8315), (-0.2706, -0.6533, 0.7071), (-0.3182, -0.7682, 0.5556), (-0.3536, -0.8536, 0.3827), (-0.3753, -0.9061, 0.1951), (-0.3827, -0.9239, 0.0), (-0.1084, -0.1622, 0.9808), (-0.2126, -0.3182, 0.9239), (-0.3087, -0.4619, 0.8315), (-0.3928, -0.5879, 0.7071), (-0.4619, -0.6913, 0.5556), (-0.5133, -0.7682, 0.3827), (-0.5449, -0.8155, 0.1951), (-0.5556, -0.8315, 0.0), (-0.1379, -0.1379, 0.9808), (-0.2706, -0.2706, 0.9239), (-0.3928, -0.3928, 0.8315), (-0.5, -0.5, 0.7071), (-0.5879, -0.5879, 0.5556), (-0.6533, -0.6533, 0.3827), (-0.6935, -0.6935, 0.1951), (-0.7071, -0.7071, 0.0), (-0.1622, -0.1084, 0.9808), (-0.3182, -0.2126, 0.9239), (-0.4619, -0.3087, 0.8315), (-0.5879, -0.3928, 0.7071), (-0.6913, -0.4619, 0.5556), (-0.7682, -0.5133, 0.3827), (-0.8155, -0.5449, 0.1951), (-0.8315, -0.5556, 0.0), (-0.1802, -0.07466, 0.9808), (-0.3536, -0.1464, 0.9239), (-0.5133, -0.2126, 0.8315), (-0.6533, -0.2706, 0.7071), (-0.7682, -0.3182, 0.5556), (-0.8536, -0.3536, 0.3827), (-0.9061, -0.3753, 0.1951), (-0.9239, -0.3827, 0.0), (-0.1913, -0.03806, 0.9808), (-0.3753, -0.07466, 0.9239), (-0.5449, -0.1084, 0.8315), (-0.6935, -0.1379, 0.7071), (-0.8155, -0.1622, 0.5556), (-0.9061, -0.1802, 0.3827), (-0.9619, -0.1913, 0.1951), (-0.9808, -0.1951, 0.0), (-0.1951, 1.863e-08, 0.9808), (-0.3827, 5.215e-08, 0.9239), (-0.5556, 1.49e-07, 0.8315), (-0.7071, 2.98e-08, 0.7071), (-0.8315, 1.639e-07, 0.5556), (-0.9239, 1.49e-08, 0.3827), (-0.9808, 2.682e-07, 0.1951), (-1.0, 4.47e-07, 0.0), (-0.1913, 0.03806, 0.9808), (-0.3753, 0.07466, 0.9239), (-0.5449, 0.1084, 0.8315), (-0.6935, 0.1379, 0.7071), (-0.8155, 0.1622, 0.5556), (-0.9061, 0.1802, 0.3827), (-0.9619, 0.1913, 0.1951), (-0.9808, 0.1951, 0.0), (-0.1802, 0.07466, 0.9808), (-0.3536, 0.1464, 0.9239), (-0.5133, 0.2126, 0.8315), (-0.6533, 0.2706, 0.7071), (-0.7682, 0.3182, 0.5556), (-0.8536, 0.3536, 0.3827), (-0.9061, 0.3753, 0.1951), (-0.9239, 0.3827, 0.0), (-0.1622, 0.1084, 0.9808), (-0.3182, 0.2126, 0.9239), (-0.4619, 0.3087, 0.8315), (-0.5879, 0.3928, 0.7071), (-0.6913, 0.4619, 0.5556), (-0.7682, 0.5133, 0.3827), (-0.8155, 0.5449, 0.1951), (-0.8315, 0.5556, 0.0), (-0.1379, 0.1379, 0.9808), (-0.2706, 0.2706, 0.9239), (-0.3928, 0.3928, 0.8315), (-0.5, 0.5, 0.7071), (-0.5879, 0.5879, 0.5556), (-0.6533, 0.6533, 0.3827), (-0.6935, 0.6935, 0.1951), (-0.7071, 0.7071, 0.0), (-0.1084, 0.1622, 0.9808), (-0.2126, 0.3182, 0.9239), (-0.3087, 0.4619, 0.8315), (-0.3928, 0.5879, 0.7071), (-0.4619, 0.6913, 0.5556), (-0.5133, 0.7682, 0.3827), (-0.5449, 0.8155, 0.1951), (-0.5556, 0.8315, 0.0), (-0.07466, 0.1802, 0.9808), (-0.1464, 0.3536, 0.9239), (-0.2126, 0.5133, 0.8315), (-0.2706, 0.6533, 0.7071), (-0.3182, 0.7682, 0.5556), (-0.3536, 0.8536, 0.3827), (-0.3753, 0.9061, 0.1951), (-0.3827, 0.9239, 0.0), (-0.03806, 0.1913, 0.9808), (-0.07466, 0.3753, 0.9239), (-0.1084, 0.5449, 0.8315), (-0.1379, 0.6935, 0.7071), (-0.1622, 0.8155, 0.5556), (-0.1802, 0.9061, 0.3827), (-0.1913, 0.9619, 0.1951), (-0.1951, 0.9808, 0.0), (1.49e-08, 0.1951, 0.9808), (6.706e-08, 0.3827, 0.9239), (8.941e-08, 0.7071, 0.7071), (5.96e-08, 0.9239, 0.3827)], [], [(254, 253, 4, 5), (0, 254, 5, 6), (255, 0, 6, 7), (1, 255, 7, 8), (256, 1, 8, 9), (2, 256, 9, 10), (3, 2, 10, 11), (253, 44, 4), (4, 44, 12), (5, 4, 12, 13), (6, 5, 13, 14), (7, 6, 14, 15), (8, 7, 15, 16), (9, 8, 16, 17), (10, 9, 17, 18), (11, 10, 18, 19), (16, 15, 23, 24), (17, 16, 24, 25), (18, 17, 25, 26), (19, 18, 26, 27), (12, 44, 20), (13, 12, 20, 21), (14, 13, 21, 22), (15, 14, 22, 23), (21, 20, 28, 29), (22, 21, 29, 30), (23, 22, 30, 31), (24, 23, 31, 32), (25, 24, 32, 33), (26, 25, 33, 34), (27, 26, 34, 35), (20, 44, 28), (33, 32, 40, 41), (34, 33, 41, 42), (35, 34, 42, 43), (28, 44, 36), (29, 28, 36, 37), (30, 29, 37, 38), (31, 30, 38, 39), (32, 31, 39, 40), (37, 36, 45, 46), (38, 37, 46, 47), (39, 38, 47, 48), (40, 39, 48, 49), (41, 40, 49, 50), (42, 41, 50, 51), (43, 42, 51, 52), (36, 44, 45), (50, 49, 57, 58), (51, 50, 58, 59), (52, 51, 59, 60), (45, 44, 53), (46, 45, 53, 54), (47, 46, 54, 55), (48, 47, 55, 56), (49, 48, 56, 57), (55, 54, 62, 63), (56, 55, 63, 64), (57, 56, 64, 65), (58, 57, 65, 66), (59, 58, 66, 67), (60, 59, 67, 68), (53, 44, 61), (54, 53, 61, 62), (67, 66, 74, 75), (68, 67, 75, 76), (61, 44, 69), (62, 61, 69, 70), (63, 62, 70, 71), (64, 63, 71, 72), (65, 64, 72, 73), (66, 65, 73, 74), (72, 71, 79, 80), (73, 72, 80, 81), (74, 73, 81, 82), (75, 74, 82, 83), (76, 75, 83, 84), (69, 44, 77), (70, 69, 77, 78), (71, 70, 78, 79), (84, 83, 91, 92), (77, 44, 85), (78, 77, 85, 86), (79, 78, 86, 87), (80, 79, 87, 88), (81, 80, 88, 89), (82, 81, 89, 90), (83, 82, 90, 91), (88, 87, 95, 96), (89, 88, 96, 97), (90, 89, 97, 98), (91, 90, 98, 99), (92, 91, 99, 100), (85, 44, 93), (86, 85, 93, 94), (87, 86, 94, 95), (100, 99, 107, 108), (93, 44, 101), (94, 93, 101, 102), (95, 94, 102, 103), (96, 95, 103, 104), (97, 96, 104, 105), (98, 97, 105, 106), (99, 98, 106, 107), (105, 104, 112, 113), (106, 105, 113, 114), (107, 106, 114, 115), (108, 107, 115, 116), (101, 44, 109), (102, 101, 109, 110), (103, 102, 110, 111), (104, 103, 111, 112), (109, 44, 117), (110, 109, 117, 118), (111, 110, 118, 119), (112, 111, 119, 120), (113, 112, 120, 121), (114, 113, 121, 122), (115, 114, 122, 123), (116, 115, 123, 124), (121, 120, 128, 129), (122, 121, 129, 130), (123, 122, 130, 131), (124, 123, 131, 132), (117, 44, 125), (118, 117, 125, 126), (119, 118, 126, 127), (120, 119, 127, 128), (126, 125, 133, 134), (127, 126, 134, 135), (128, 127, 135, 136), (129, 128, 136, 137), (130, 129, 137, 138), (131, 130, 138, 139), (132, 131, 139, 140), (125, 44, 133), (138, 137, 145, 146), (139, 138, 146, 147), (140, 139, 147, 148), (133, 44, 141), (134, 133, 141, 142), (135, 134, 142, 143), (136, 135, 143, 144), (137, 136, 144, 145), (143, 142, 150, 151), (144, 143, 151, 152), (145, 144, 152, 153), (146, 145, 153, 154), (147, 146, 154, 155), (148, 147, 155, 156), (141, 44, 149), (142, 141, 149, 150), (155, 154, 162, 163), (156, 155, 163, 164), (149, 44, 157), (150, 149, 157, 158), (151, 150, 158, 159), (152, 151, 159, 160), (153, 152, 160, 161), (154, 153, 161, 162), (159, 158, 166, 167), (160, 159, 167, 168), (161, 160, 168, 169), (162, 161, 169, 170), (163, 162, 170, 171), (164, 163, 171, 172), (157, 44, 165), (158, 157, 165, 166), (171, 170, 178, 179), (172, 171, 179, 180), (165, 44, 173), (166, 165, 173, 174), (167, 166, 174, 175), (168, 167, 175, 176), (169, 168, 176, 177), (170, 169, 177, 178), (176, 175, 183, 184), (177, 176, 184, 185), (178, 177, 185, 186), (179, 178, 186, 187), (180, 179, 187, 188), (173, 44, 181), (174, 173, 181, 182), (175, 174, 182, 183), (188, 187, 195, 196), (181, 44, 189), (182, 181, 189, 190), (183, 182, 190, 191), (184, 183, 191, 192), (185, 184, 192, 193), (186, 185, 193, 194), (187, 186, 194, 195), (192, 191, 199, 200), (193, 192, 200, 201), (194, 193, 201, 202), (195, 194, 202, 203), (196, 195, 203, 204), (189, 44, 197), (190, 189, 197, 198), (191, 190, 198, 199), (204, 203, 211, 212), (197, 44, 205), (198, 197, 205, 206), (199, 198, 206, 207), (200, 199, 207, 208), (201, 200, 208, 209), (202, 201, 209, 210), (203, 202, 210, 211), (209, 208, 216, 217), (210, 209, 217, 218), (211, 210, 218, 219), (212, 211, 219, 220), (205, 44, 213), (206, 205, 213, 214), (207, 206, 214, 215), (208, 207, 215, 216), (214, 213, 221, 222), (215, 214, 222, 223), (216, 215, 223, 224), (217, 216, 224, 225), (218, 217, 225, 226), (219, 218, 226, 227), (220, 219, 227, 228), (213, 44, 221), (226, 225, 233, 234), (227, 226, 234, 235), (228, 227, 235, 236), (221, 44, 229), (222, 221, 229, 230), (223, 222, 230, 231), (224, 223, 231, 232), (225, 224, 232, 233), (230, 229, 237, 238), (231, 230, 238, 239), (232, 231, 239, 240), (233, 232, 240, 241), (234, 233, 241, 242), (235, 234, 242, 243), (236, 235, 243, 244), (229, 44, 237), (242, 241, 249, 250), (243, 242, 250, 251), (244, 243, 251, 252), (237, 44, 245), (238, 237, 245, 246), (239, 238, 246, 247), (240, 239, 247, 248), (241, 240, 248, 249), (247, 246, 254, 0), (248, 247, 0, 255), (249, 248, 255, 1), (250, 249, 1, 256), (251, 250, 256, 2), (252, 251, 2, 3), (245, 44, 253), (3, 11, 19, 27, 35, 43, 52, 60, 68, 76, 84, 92, 100, 108, 116, 124, 132, 140, 148, 156, 164, 172, 180, 188, 196, 204, 212, 220, 228, 236, 244, 252), (246, 245, 253, 254)])
_uv = me_sphere.uv_layers.new(name='UVMap')
_uv.uv.foreach_set('vector', [0.75, 0.875, 0.75, 0.9375, 0.7188, 0.9375, 0.7188, 0.875, 0.75, 0.8125, 0.75, 0.875, 0.7188, 0.875, 0.7188, 0.8125, 0.75, 0.75, 0.75, 0.8125, 0.7188, 0.8125, 0.7188, 0.75, 0.75, 0.6875, 0.75, 0.75, 0.7188, 0.75, 0.7188, 0.6875, 0.75, 0.625, 0.75, 0.6875, 0.7188, 0.6875, 0.7188, 0.625, 0.75, 0.5625, 0.75, 0.625, 0.7188, 0.625, 0.7188, 0.5625, 0.75, 0.5, 0.75, 0.5625, 0.7188, 0.5625, 0.7188, 0.5, 0.75, 0.9375, 0.7344, 1.0, 0.7188, 0.9375, 0.7188, 0.9375, 0.7031, 1.0, 0.6875, 0.9375, 0.7188, 0.875, 0.7188, 0.9375, 0.6875, 0.9375, 0.6875, 0.875, 0.7188, 0.8125, 0.7188, 0.875, 0.6875, 0.875, 0.6875, 0.8125, 0.7188, 0.75, 0.7188, 0.8125, 0.6875, 0.8125, 0.6875, 0.75, 0.7188, 0.6875, 0.7188, 0.75, 0.6875, 0.75, 0.6875, 0.6875, 0.7188, 0.625, 0.7188, 0.6875, 0.6875, 0.6875, 0.6875, 0.625, 0.7188, 0.5625, 0.7188, 0.625, 0.6875, 0.625, 0.6875, 0.5625, 0.7188, 0.5, 0.7188, 0.5625, 0.6875, 0.5625, 0.6875, 0.5, 0.6875, 0.6875, 0.6875, 0.75, 0.6562, 0.75, 0.6562, 0.6875, 0.6875, 0.625, 0.6875, 0.6875, 0.6562, 0.6875, 0.6562, 0.625, 0.6875, 0.5625, 0.6875, 0.625, 0.6562, 0.625, 0.6562, 0.5625, 0.6875, 0.5, 0.6875, 0.5625, 0.6562, 0.5625, 0.6562, 0.5, 0.6875, 0.9375, 0.6719, 1.0, 0.6562, 0.9375, 0.6875, 0.875, 0.6875, 0.9375, 0.6562, 0.9375, 0.6562, 0.875, 0.6875, 0.8125, 0.6875, 0.875, 0.6562, 0.875, 0.6562, 0.8125, 0.6875, 0.75, 0.6875, 0.8125, 0.6562, 0.8125, 0.6562, 0.75, 0.6562, 0.875, 0.6562, 0.9375, 0.625, 0.9375, 0.625, 0.875, 0.6562, 0.8125, 0.6562, 0.875, 0.625, 0.875, 0.625, 0.8125, 0.6562, 0.75, 0.6562, 0.8125, 0.625, 0.8125, 0.625, 0.75, 0.6562, 0.6875, 0.6562, 0.75, 0.625, 0.75, 0.625, 0.6875, 0.6562, 0.625, 0.6562, 0.6875, 0.625, 0.6875, 0.625, 0.625, 0.6562, 0.5625, 0.6562, 0.625, 0.625, 0.625, 0.625, 0.5625, 0.6562, 0.5, 0.6562, 0.5625, 0.625, 0.5625, 0.625, 0.5, 0.6562, 0.9375, 0.6406, 1.0, 0.625, 0.9375, 0.625, 0.625, 0.625, 0.6875, 0.5938, 0.6875, 0.5938, 0.625, 0.625, 0.5625, 0.625, 0.625, 0.5938, 0.625, 0.5938, 0.5625, 0.625, 0.5, 0.625, 0.5625, 0.5938, 0.5625, 0.5938, 0.5, 0.625, 0.9375, 0.6094, 1.0, 0.5938, 0.9375, 0.625, 0.875, 0.625, 0.9375, 0.5938, 0.9375, 0.5938, 0.875, 0.625, 0.8125, 0.625, 0.875, 0.5938, 0.875, 0.5938, 0.8125, 0.625, 0.75, 0.625, 0.8125, 0.5938, 0.8125, 0.5938, 0.75, 0.625, 0.6875, 0.625, 0.75, 0.5938, 0.75, 0.5938, 0.6875, 0.5938, 0.875, 0.5938, 0.9375, 0.5625, 0.9375, 0.5625, 0.875, 0.5938, 0.8125, 0.5938, 0.875, 0.5625, 0.875, 0.5625, 0.8125, 0.5938, 0.75, 0.5938, 0.8125, 0.5625, 0.8125, 0.5625, 0.75, 0.5938, 0.6875, 0.5938, 0.75, 0.5625, 0.75, 0.5625, 0.6875, 0.5938, 0.625, 0.5938, 0.6875, 0.5625, 0.6875, 0.5625, 0.625, 0.5938, 0.5625, 0.5938, 0.625, 0.5625, 0.625, 0.5625, 0.5625, 0.5938, 0.5, 0.5938, 0.5625, 0.5625, 0.5625, 0.5625, 0.5, 0.5938, 0.9375, 0.5781, 1.0, 0.5625, 0.9375, 0.5625, 0.625, 0.5625, 0.6875, 0.5312, 0.6875, 0.5312, 0.625, 0.5625, 0.5625, 0.5625, 0.625, 0.5312, 0.625, 0.5312, 0.5625, 0.5625, 0.5, 0.5625, 0.5625, 0.5312, 0.5625, 0.5312, 0.5, 0.5625, 0.9375, 0.5469, 1.0, 0.5312, 0.9375, 0.5625, 0.875, 0.5625, 0.9375, 0.5312, 0.9375, 0.5312, 0.875, 0.5625, 0.8125, 0.5625, 0.875, 0.5312, 0.875, 0.5312, 0.8125, 0.5625, 0.75, 0.5625, 0.8125, 0.5312, 0.8125, 0.5312, 0.75, 0.5625, 0.6875, 0.5625, 0.75, 0.5312, 0.75, 0.5312, 0.6875, 0.5312, 0.8125, 0.5312, 0.875, 0.5, 0.875, 0.5, 0.8125, 0.5312, 0.75, 0.5312, 0.8125, 0.5, 0.8125, 0.5, 0.75, 0.5312, 0.6875, 0.5312, 0.75, 0.5, 0.75, 0.5, 0.6875, 0.5312, 0.625, 0.5312, 0.6875, 0.5, 0.6875, 0.5, 0.625, 0.5312, 0.5625, 0.5312, 0.625, 0.5, 0.625, 0.5, 0.5625, 0.5312, 0.5, 0.5312, 0.5625, 0.5, 0.5625, 0.5, 0.5, 0.5312, 0.9375, 0.5156, 1.0, 0.5, 0.9375, 0.5312, 0.875, 0.5312, 0.9375, 0.5, 0.9375, 0.5, 0.875, 0.5, 0.5625, 0.5, 0.625, 0.4688, 0.625, 0.4688, 0.5625, 0.5, 0.5, 0.5, 0.5625, 0.4688, 0.5625, 0.4687, 0.5, 0.5, 0.9375, 0.4844, 1.0, 0.4688, 0.9375, 0.5, 0.875, 0.5, 0.9375, 0.4688, 0.9375, 0.4688, 0.875, 0.5, 0.8125, 0.5, 0.875, 0.4688, 0.875, 0.4688, 0.8125, 0.5, 0.75, 0.5, 0.8125, 0.4688, 0.8125, 0.4688, 0.75, 0.5, 0.6875, 0.5, 0.75, 0.4688, 0.75, 0.4687, 0.6875, 0.5, 0.625, 0.5, 0.6875, 0.4687, 0.6875, 0.4688, 0.625, 0.4688, 0.75, 0.4688, 0.8125, 0.4375, 0.8125, 0.4375, 0.75, 0.4687, 0.6875, 0.4688, 0.75, 0.4375, 0.75, 0.4375, 0.6875, 0.4688, 0.625, 0.4687, 0.6875, 0.4375, 0.6875, 0.4375, 0.625, 0.4688, 0.5625, 0.4688, 0.625, 0.4375, 0.625, 0.4375, 0.5625, 0.4687, 0.5, 0.4688, 0.5625, 0.4375, 0.5625, 0.4375, 0.5, 0.4688, 0.9375, 0.4531, 1.0, 0.4375, 0.9375, 0.4688, 0.875, 0.4688, 0.9375, 0.4375, 0.9375, 0.4375, 0.875, 0.4688, 0.8125, 0.4688, 0.875, 0.4375, 0.875, 0.4375, 0.8125, 0.4375, 0.5, 0.4375, 0.5625, 0.4062, 0.5625, 0.4062, 0.5, 0.4375, 0.9375, 0.4219, 1.0, 0.4062, 0.9375, 0.4375, 0.875, 0.4375, 0.9375, 0.4062, 0.9375, 0.4062, 0.875, 0.4375, 0.8125, 0.4375, 0.875, 0.4062, 0.875, 0.4062, 0.8125, 0.4375, 0.75, 0.4375, 0.8125, 0.4062, 0.8125, 0.4062, 0.75, 0.4375, 0.6875, 0.4375, 0.75, 0.4062, 0.75, 0.4062, 0.6875, 0.4375, 0.625, 0.4375, 0.6875, 0.4062, 0.6875, 0.4062, 0.625, 0.4375, 0.5625, 0.4375, 0.625, 0.4062, 0.625, 0.4062, 0.5625, 0.4062, 0.75, 0.4062, 0.8125, 0.375, 0.8125, 0.375, 0.75, 0.4062, 0.6875, 0.4062, 0.75, 0.375, 0.75, 0.375, 0.6875, 0.4062, 0.625, 0.4062, 0.6875, 0.375, 0.6875, 0.375, 0.625, 0.4062, 0.5625, 0.4062, 0.625, 0.375, 0.625, 0.375, 0.5625, 0.4062, 0.5, 0.4062, 0.5625, 0.375, 0.5625, 0.375, 0.5, 0.4062, 0.9375, 0.3906, 1.0, 0.375, 0.9375, 0.4062, 0.875, 0.4062, 0.9375, 0.375, 0.9375, 0.375, 0.875, 0.4062, 0.8125, 0.4062, 0.875, 0.375, 0.875, 0.375, 0.8125, 0.375, 0.5, 0.375, 0.5625, 0.3438, 0.5625, 0.3437, 0.5, 0.375, 0.9375, 0.3594, 1.0, 0.3438, 0.9375, 0.375, 0.875, 0.375, 0.9375, 0.3438, 0.9375, 0.3438, 0.875, 0.375, 0.8125, 0.375, 0.875, 0.3438, 0.875, 0.3438, 0.8125, 0.375, 0.75, 0.375, 0.8125, 0.3438, 0.8125, 0.3438, 0.75, 0.375, 0.6875, 0.375, 0.75, 0.3438, 0.75, 0.3438, 0.6875, 0.375, 0.625, 0.375, 0.6875, 0.3438, 0.6875, 0.3438, 0.625, 0.375, 0.5625, 0.375, 0.625, 0.3438, 0.625, 0.3438, 0.5625, 0.3438, 0.6875, 0.3438, 0.75, 0.3125, 0.75, 0.3125, 0.6875, 0.3438, 0.625, 0.3438, 0.6875, 0.3125, 0.6875, 0.3125, 0.625, 0.3438, 0.5625, 0.3438, 0.625, 0.3125, 0.625, 0.3125, 0.5625, 0.3437, 0.5, 0.3438, 0.5625, 0.3125, 0.5625, 0.3125, 0.5, 0.3438, 0.9375, 0.3281, 1.0, 0.3125, 0.9375, 0.3438, 0.875, 0.3438, 0.9375, 0.3125, 0.9375, 0.3125, 0.875, 0.3438, 0.8125, 0.3438, 0.875, 0.3125, 0.875, 0.3125, 0.8125, 0.3438, 0.75, 0.3438, 0.8125, 0.3125, 0.8125, 0.3125, 0.75, 0.3125, 0.9375, 0.2969, 1.0, 0.2812, 0.9375, 0.3125, 0.875, 0.3125, 0.9375, 0.2812, 0.9375, 0.2812, 0.875, 0.3125, 0.8125, 0.3125, 0.875, 0.2812, 0.875, 0.2812, 0.8125, 0.3125, 0.75, 0.3125, 0.8125, 0.2812, 0.8125, 0.2812, 0.75, 0.3125, 0.6875, 0.3125, 0.75, 0.2812, 0.75, 0.2812, 0.6875, 0.3125, 0.625, 0.3125, 0.6875, 0.2812, 0.6875, 0.2812, 0.625, 0.3125, 0.5625, 0.3125, 0.625, 0.2812, 0.625, 0.2812, 0.5625, 0.3125, 0.5, 0.3125, 0.5625, 0.2812, 0.5625, 0.2812, 0.5, 0.2812, 0.6875, 0.2812, 0.75, 0.25, 0.75, 0.25, 0.6875, 0.2812, 0.625, 0.2812, 0.6875, 0.25, 0.6875, 0.25, 0.625, 0.2812, 0.5625, 0.2812, 0.625, 0.25, 0.625, 0.25, 0.5625, 0.2812, 0.5, 0.2812, 0.5625, 0.25, 0.5625, 0.25, 0.5, 0.2812, 0.9375, 0.2656, 1.0, 0.25, 0.9375, 0.2812, 0.875, 0.2812, 0.9375, 0.25, 0.9375, 0.25, 0.875, 0.2812, 0.8125, 0.2812, 0.875, 0.25, 0.875, 0.25, 0.8125, 0.2812, 0.75, 0.2812, 0.8125, 0.25, 0.8125, 0.25, 0.75, 0.25, 0.875, 0.25, 0.9375, 0.2188, 0.9375, 0.2188, 0.875, 0.25, 0.8125, 0.25, 0.875, 0.2188, 0.875, 0.2188, 0.8125, 0.25, 0.75, 0.25, 0.8125, 0.2188, 0.8125, 0.2188, 0.75, 0.25, 0.6875, 0.25, 0.75, 0.2188, 0.75, 0.2188, 0.6875, 0.25, 0.625, 0.25, 0.6875, 0.2188, 0.6875, 0.2188, 0.625, 0.25, 0.5625, 0.25, 0.625, 0.2188, 0.625, 0.2188, 0.5625, 0.25, 0.5, 0.25, 0.5625, 0.2188, 0.5625, 0.2187, 0.5, 0.25, 0.9375, 0.2344, 1.0, 0.2188, 0.9375, 0.2188, 0.625, 0.2188, 0.6875, 0.1875, 0.6875, 0.1875, 0.625, 0.2188, 0.5625, 0.2188, 0.625, 0.1875, 0.625, 0.1875, 0.5625, 0.2187, 0.5, 0.2188, 0.5625, 0.1875, 0.5625, 0.1875, 0.5, 0.2188, 0.9375, 0.2031, 1.0, 0.1875, 0.9375, 0.2188, 0.875, 0.2188, 0.9375, 0.1875, 0.9375, 0.1875, 0.875, 0.2188, 0.8125, 0.2188, 0.875, 0.1875, 0.875, 0.1875, 0.8125, 0.2188, 0.75, 0.2188, 0.8125, 0.1875, 0.8125, 0.1875, 0.75, 0.2188, 0.6875, 0.2188, 0.75, 0.1875, 0.75, 0.1875, 0.6875, 0.1875, 0.8125, 0.1875, 0.875, 0.1562, 0.875, 0.1562, 0.8125, 0.1875, 0.75, 0.1875, 0.8125, 0.1562, 0.8125, 0.1562, 0.75, 0.1875, 0.6875, 0.1875, 0.75, 0.1562, 0.75, 0.1562, 0.6875, 0.1875, 0.625, 0.1875, 0.6875, 0.1562, 0.6875, 0.1563, 0.625, 0.1875, 0.5625, 0.1875, 0.625, 0.1563, 0.625, 0.1562, 0.5625, 0.1875, 0.5, 0.1875, 0.5625, 0.1562, 0.5625, 0.1562, 0.5, 0.1875, 0.9375, 0.1719, 1.0, 0.1563, 0.9375, 0.1875, 0.875, 0.1875, 0.9375, 0.1563, 0.9375, 0.1562, 0.875, 0.1562, 0.5625, 0.1563, 0.625, 0.125, 0.625, 0.125, 0.5625, 0.1562, 0.5, 0.1562, 0.5625, 0.125, 0.5625, 0.125, 0.5, 0.1563, 0.9375, 0.1406, 1.0, 0.125, 0.9375, 0.1562, 0.875, 0.1563, 0.9375, 0.125, 0.9375, 0.125, 0.875, 0.1562, 0.8125, 0.1562, 0.875, 0.125, 0.875, 0.125, 0.8125, 0.1562, 0.75, 0.1562, 0.8125, 0.125, 0.8125, 0.125, 0.75, 0.1562, 0.6875, 0.1562, 0.75, 0.125, 0.75, 0.125, 0.6875, 0.1563, 0.625, 0.1562, 0.6875, 0.125, 0.6875, 0.125, 0.625, 0.125, 0.8125, 0.125, 0.875, 0.09375, 0.875, 0.09375, 0.8125, 0.125, 0.75, 0.125, 0.8125, 0.09375, 0.8125, 0.09375, 0.75, 0.125, 0.6875, 0.125, 0.75, 0.09375, 0.75, 0.09375, 0.6875, 0.125, 0.625, 0.125, 0.6875, 0.09375, 0.6875, 0.09375, 0.625, 0.125, 0.5625, 0.125, 0.625, 0.09375, 0.625, 0.09375, 0.5625, 0.125, 0.5, 0.125, 0.5625, 0.09375, 0.5625, 0.09375, 0.5, 0.125, 0.9375, 0.1094, 1.0, 0.09375, 0.9375, 0.125, 0.875, 0.125, 0.9375, 0.09375, 0.9375, 0.09375, 0.875, 0.09375, 0.5625, 0.09375, 0.625, 0.0625, 0.625, 0.0625, 0.5625, 0.09375, 0.5, 0.09375, 0.5625, 0.0625, 0.5625, 0.0625, 0.5, 0.09375, 0.9375, 0.07812, 1.0, 0.0625, 0.9375, 0.09375, 0.875, 0.09375, 0.9375, 0.0625, 0.9375, 0.0625, 0.875, 0.09375, 0.8125, 0.09375, 0.875, 0.0625, 0.875, 0.0625, 0.8125, 0.09375, 0.75, 0.09375, 0.8125, 0.0625, 0.8125, 0.0625, 0.75, 0.09375, 0.6875, 0.09375, 0.75, 0.0625, 0.75, 0.0625, 0.6875, 0.09375, 0.625, 0.09375, 0.6875, 0.0625, 0.6875, 0.0625, 0.625, 0.0625, 0.75, 0.0625, 0.8125, 0.03125, 0.8125, 0.03125, 0.75, 0.0625, 0.6875, 0.0625, 0.75, 0.03125, 0.75, 0.03125, 0.6875, 0.0625, 0.625, 0.0625, 0.6875, 0.03125, 0.6875, 0.03125, 0.625, 0.0625, 0.5625, 0.0625, 0.625, 0.03125, 0.625, 0.03125, 0.5625, 0.0625, 0.5, 0.0625, 0.5625, 0.03125, 0.5625, 0.03125, 0.5, 0.0625, 0.9375, 0.04687, 1.0, 0.03125, 0.9375, 0.0625, 0.875, 0.0625, 0.9375, 0.03125, 0.9375, 0.03125, 0.875, 0.0625, 0.8125, 0.0625, 0.875, 0.03125, 0.875, 0.03125, 0.8125, 0.03125, 0.5, 0.03125, 0.5625, 0.0, 0.5625, 0.0, 0.5, 0.03125, 0.9375, 0.01562, 1.0, 0.0, 0.9375, 0.03125, 0.875, 0.03125, 0.9375, 0.0, 0.9375, 0.0, 0.875, 0.03125, 0.8125, 0.03125, 0.875, 0.0, 0.875, 0.0, 0.8125, 0.03125, 0.75, 0.03125, 0.8125, 0.0, 0.8125, 0.0, 0.75, 0.03125, 0.6875, 0.03125, 0.75, 0.0, 0.75, 0.0, 0.6875, 0.03125, 0.625, 0.03125, 0.6875, 0.0, 0.6875, 0.0, 0.625, 0.03125, 0.5625, 0.03125, 0.625, 0.0, 0.625, 0.0, 0.5625, 1.0, 0.75, 1.0, 0.8125, 0.9687, 0.8125, 0.9688, 0.75, 1.0, 0.6875, 1.0, 0.75, 0.9688, 0.75, 0.9687, 0.6875, 1.0, 0.625, 1.0, 0.6875, 0.9687, 0.6875, 0.9688, 0.625, 1.0, 0.5625, 1.0, 0.625, 0.9688, 0.625, 0.9687, 0.5625, 1.0, 0.5, 1.0, 0.5625, 0.9687, 0.5625, 0.9687, 0.5, 1.0, 0.9375, 0.9844, 1.0, 0.9688, 0.9375, 1.0, 0.875, 1.0, 0.9375, 0.9688, 0.9375, 0.9687, 0.875, 1.0, 0.8125, 1.0, 0.875, 0.9687, 0.875, 0.9687, 0.8125, 0.9687, 0.5, 0.9687, 0.5625, 0.9375, 0.5625, 0.9375, 0.5, 0.9688, 0.9375, 0.9531, 1.0, 0.9375, 0.9375, 0.9687, 0.875, 0.9688, 0.9375, 0.9375, 0.9375, 0.9375, 0.875, 0.9687, 0.8125, 0.9687, 0.875, 0.9375, 0.875, 0.9375, 0.8125, 0.9688, 0.75, 0.9687, 0.8125, 0.9375, 0.8125, 0.9375, 0.75, 0.9687, 0.6875, 0.9688, 0.75, 0.9375, 0.75, 0.9375, 0.6875, 0.9688, 0.625, 0.9687, 0.6875, 0.9375, 0.6875, 0.9375, 0.625, 0.9687, 0.5625, 0.9688, 0.625, 0.9375, 0.625, 0.9375, 0.5625, 0.9375, 0.6875, 0.9375, 0.75, 0.9062, 0.75, 0.9062, 0.6875, 0.9375, 0.625, 0.9375, 0.6875, 0.9062, 0.6875, 0.9062, 0.625, 0.9375, 0.5625, 0.9375, 0.625, 0.9062, 0.625, 0.9062, 0.5625, 0.9375, 0.5, 0.9375, 0.5625, 0.9062, 0.5625, 0.9062, 0.5, 0.9375, 0.9375, 0.9219, 1.0, 0.9062, 0.9375, 0.9375, 0.875, 0.9375, 0.9375, 0.9062, 0.9375, 0.9062, 0.875, 0.9375, 0.8125, 0.9375, 0.875, 0.9062, 0.875, 0.9062, 0.8125, 0.9375, 0.75, 0.9375, 0.8125, 0.9062, 0.8125, 0.9062, 0.75, 0.9062, 0.875, 0.9062, 0.9375, 0.875, 0.9375, 0.875, 0.875, 0.9062, 0.8125, 0.9062, 0.875, 0.875, 0.875, 0.875, 0.8125, 0.9062, 0.75, 0.9062, 0.8125, 0.875, 0.8125, 0.875, 0.75, 0.9062, 0.6875, 0.9062, 0.75, 0.875, 0.75, 0.875, 0.6875, 0.9062, 0.625, 0.9062, 0.6875, 0.875, 0.6875, 0.875, 0.625, 0.9062, 0.5625, 0.9062, 0.625, 0.875, 0.625, 0.875, 0.5625, 0.9062, 0.5, 0.9062, 0.5625, 0.875, 0.5625, 0.875, 0.5, 0.9062, 0.9375, 0.8906, 1.0, 0.875, 0.9375, 0.875, 0.625, 0.875, 0.6875, 0.8437, 0.6875, 0.8438, 0.625, 0.875, 0.5625, 0.875, 0.625, 0.8438, 0.625, 0.8437, 0.5625, 0.875, 0.5, 0.875, 0.5625, 0.8437, 0.5625, 0.8437, 0.5, 0.875, 0.9375, 0.8594, 1.0, 0.8438, 0.9375, 0.875, 0.875, 0.875, 0.9375, 0.8438, 0.9375, 0.8438, 0.875, 0.875, 0.8125, 0.875, 0.875, 0.8438, 0.875, 0.8437, 0.8125, 0.875, 0.75, 0.875, 0.8125, 0.8437, 0.8125, 0.8438, 0.75, 0.875, 0.6875, 0.875, 0.75, 0.8438, 0.75, 0.8437, 0.6875, 0.8438, 0.875, 0.8438, 0.9375, 0.8125, 0.9375, 0.8125, 0.875, 0.8437, 0.8125, 0.8438, 0.875, 0.8125, 0.875, 0.8125, 0.8125, 0.8438, 0.75, 0.8437, 0.8125, 0.8125, 0.8125, 0.8125, 0.75, 0.8437, 0.6875, 0.8438, 0.75, 0.8125, 0.75, 0.8125, 0.6875, 0.8438, 0.625, 0.8437, 0.6875, 0.8125, 0.6875, 0.8125, 0.625, 0.8437, 0.5625, 0.8438, 0.625, 0.8125, 0.625, 0.8125, 0.5625, 0.8437, 0.5, 0.8437, 0.5625, 0.8125, 0.5625, 0.8125, 0.5, 0.8438, 0.9375, 0.8281, 1.0, 0.8125, 0.9375, 0.8125, 0.625, 0.8125, 0.6875, 0.7812, 0.6875, 0.7812, 0.625, 0.8125, 0.5625, 0.8125, 0.625, 0.7812, 0.625, 0.7812, 0.5625, 0.8125, 0.5, 0.8125, 0.5625, 0.7812, 0.5625, 0.7812, 0.5, 0.8125, 0.9375, 0.7969, 1.0, 0.7812, 0.9375, 0.8125, 0.875, 0.8125, 0.9375, 0.7812, 0.9375, 0.7812, 0.875, 0.8125, 0.8125, 0.8125, 0.875, 0.7812, 0.875, 0.7812, 0.8125, 0.8125, 0.75, 0.8125, 0.8125, 0.7812, 0.8125, 0.7812, 0.75, 0.8125, 0.6875, 0.8125, 0.75, 0.7812, 0.75, 0.7812, 0.6875, 0.7812, 0.8125, 0.7812, 0.875, 0.75, 0.875, 0.75, 0.8125, 0.7812, 0.75, 0.7812, 0.8125, 0.75, 0.8125, 0.75, 0.75, 0.7812, 0.6875, 0.7812, 0.75, 0.75, 0.75, 0.75, 0.6875, 0.7812, 0.625, 0.7812, 0.6875, 0.75, 0.6875, 0.75, 0.625, 0.7812, 0.5625, 0.7812, 0.625, 0.75, 0.625, 0.75, 0.5625, 0.7812, 0.5, 0.7812, 0.5625, 0.75, 0.5625, 0.75, 0.5, 0.7812, 0.9375, 0.7656, 1.0, 0.75, 0.9375, 0.75, 0.5, 0.7188, 0.5, 0.6875, 0.5, 0.6562, 0.5, 0.625, 0.5, 0.5938, 0.5, 0.5625, 0.5, 0.5312, 0.5, 0.5, 0.5, 0.4687, 0.5, 0.4375, 0.5, 0.4062, 0.5, 0.375, 0.5, 0.3437, 0.5, 0.3125, 0.5, 0.2812, 0.5, 0.25, 0.5, 0.2187, 0.5, 0.1875, 0.5, 0.1562, 0.5, 0.125, 0.5, 0.09375, 0.5, 0.0625, 0.5, 0.03125, 0.5, 1.0, 0.5, 0.9687, 0.5, 0.9375, 0.5, 0.9062, 0.5, 0.875, 0.5, 0.8437, 0.5, 0.8125, 0.5, 0.7812, 0.5, 0.7812, 0.875, 0.7812, 0.9375, 0.75, 0.9375, 0.75, 0.875])
me_sphere.update()

# ---- objects
ob_light = bpy.data.objects.new('Light', light_light)
ob_camera = bpy.data.objects.new('Camera', cam_camera)
ob_pillarbase = bpy.data.objects.new('PillarBase', me_cylinder)
ob_sphere = bpy.data.objects.new('Sphere', me_sphere)

# ---- transforms, parenting, visibility, modifiers, constraints
ob_light.location = (4.076, 1.005, 5.904)
ob_light.rotation_euler = (0.6503, 0.05522, 1.866)
ob_light.lock_rotations_4d = False
ob_light.empty_display_type = 'ARROWS'
ob_light.color = (0.0, 0.0, 0.0, 0.0)
ob_light.lineart.crease_threshold = 0.0
ob_camera.location = (7.359, -6.926, 4.958)
ob_camera.rotation_euler = (1.109, 0.0, 0.8149)
ob_camera.lock_rotations_4d = False
ob_camera.empty_display_type = 'ARROWS'
ob_camera.color = (0.0, 0.0, 0.0, 0.0)
ob_camera.display_type = 'WIRE'
ob_camera.lineart.crease_threshold = 0.0
ob_pillarbase.location = (0.0, 0.0, 0.0)
_m = ob_pillarbase.modifiers.new('Smooth by Angle', 'NODES')
_m.node_group = ng_smooth_by_angle
_m.use_pin_to_last = True
_m.show_group_selector = False
ob_sphere.location = (0.0, -1.948, 0.01782)
ob_sphere.scale = (0.3, 0.3, 0.4)

# ---- collection membership
col_collection.objects.link(ob_light)
col_collection.objects.link(ob_camera)
col_collection.objects.link(ob_pillarbase)
col_collection.objects.link(ob_sphere)

# ---- scene / render settings (as saved in the file)
scene.camera = ob_camera
scene.frame_start = 1; scene.frame_end = 250; scene.frame_set(1)
scene.render.engine = 'BLENDER_EEVEE_NEXT'
bpy.context.view_layer.update()
